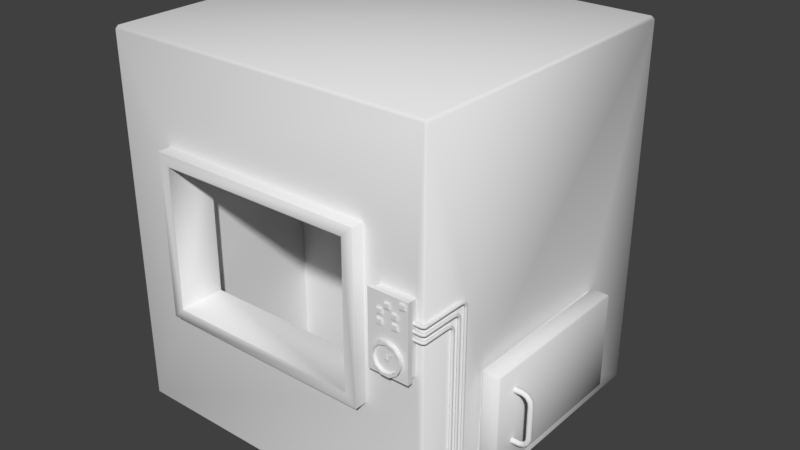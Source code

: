 # Source: Incinerator.blend  (saved by Blender 2.79.0; exported with 4.5.12 LTS)
import bpy
from mathutils import Matrix  # noqa: F401  (used for matrix-valued properties, if any)

bpy.ops.wm.read_factory_settings(use_empty=True)
scene = bpy.context.scene
scene.name = 'Scene'

# ---- collections
col_collection_1 = bpy.data.collections.new('Collection 1'); scene.collection.children.link(col_collection_1)

# ---- images (referenced by path relative to the original .blend; pixels are not part of the script)
import os
ASSET_DIR = os.environ.get("B2B_ASSET_DIR", "")  # directory of the original .blend (textures are referenced by path, not embedded)
HERE = os.path.dirname(os.path.abspath(__file__))  # packed textures are extracted next to this script under _unpacked/

def load_image(name, relpath, width, height, colorspace="sRGB"):
    """Load a texture the original file referenced (path relative to the .blend, or extracted next to this script)."""
    p = next((c for c in (os.path.join(HERE, relpath), os.path.join(ASSET_DIR, relpath)) if relpath and os.path.exists(c)), "")
    if p:
        img = bpy.data.images.load(p, check_existing=True)
        img.name = name
    else:  # same state as the original file: an image datablock whose file is absent (Cycles renders it pink)
        img = bpy.data.images.new(name, width, height)
        img.source = "FILE"
        img.filepath = "//" + (relpath or name)
    img.colorspace_settings.name = colorspace
    return img
img_untitled = load_image('Untitled', '', 1024, 1024, 'sRGB')

# ---- materials (node trees are filled in below, after node groups)
mat_incinerator = bpy.data.materials.new('Incinerator')
mat_incinerator.alpha_threshold = 0.0
mat_incinerator.roughness = 0.5

# ---- node groups
ng_auto_smooth = bpy.data.node_groups.new('Auto Smooth', 'GeometryNodeTree')
_s = ng_auto_smooth.interface.new_socket(name='Geometry', in_out='OUTPUT', socket_type='NodeSocketGeometry')
_s = ng_auto_smooth.interface.new_socket(name='Geometry', in_out='INPUT', socket_type='NodeSocketGeometry')
_s = ng_auto_smooth.interface.new_socket(name='Angle', in_out='INPUT', socket_type='NodeSocketFloat')
_s.subtype = 'ANGLE'
_s.min_value = 0.0
_s.max_value = 3.142
ng_auto_smooth.is_modifier = True
_N = ng_auto_smooth.nodes; _L = ng_auto_smooth.links
n0 = _N.new('NodeGroupOutput'); n0.name = 'Group Output'; n0.location = (480, -100)
n1 = _N.new('NodeGroupInput'); n1.name = 'Group Input'; n1.location = (-420, -300)
n2 = _N.new('NodeGroupInput'); n2.name = 'Group Input.001'; n2.location = (-60, -100)
n3 = _N.new('GeometryNodeSetShadeSmooth'); n3.name = 'Set Shade Smooth'; n3.location = (120, -100)
n3.domain = 'EDGE'
n4 = _N.new('GeometryNodeSetShadeSmooth'); n4.name = 'Set Shade Smooth.001'; n4.location = (300, -100)
n5 = _N.new('GeometryNodeInputMeshEdgeAngle'); n5.name = 'Edge Angle'; n5.location = (-420, -220)
n6 = _N.new('GeometryNodeInputEdgeSmooth'); n6.name = 'Is Edge Smooth'; n6.location = (-60, -160)
n7 = _N.new('GeometryNodeInputShadeSmooth'); n7.name = 'Is Face Smooth'; n7.location = (-240, -340)
n8 = _N.new('FunctionNodeBooleanMath'); n8.name = 'Boolean Math'; n8.location = (-60, -220)
n9 = _N.new('FunctionNodeCompare'); n9.name = 'Compare'; n9.location = (-240, -180)
n9.operation = 'LESS_EQUAL'
_L.new(n5.outputs[0], n9.inputs[0])
_L.new(n4.outputs[0], n0.inputs[0])
_L.new(n1.outputs[1], n9.inputs[1])
_L.new(n9.outputs[0], n8.inputs[0])
_L.new(n7.outputs[0], n8.inputs[1])
_L.new(n2.outputs[0], n3.inputs[0])
_L.new(n6.outputs[0], n3.inputs[1])
_L.new(n3.outputs[0], n4.inputs[0])
_L.new(n8.outputs[0], n3.inputs[2])
n0.is_active_output = True

# ---- material node trees
mat_incinerator.use_nodes = True; mat_incinerator.node_tree.nodes.clear()
_N = mat_incinerator.node_tree.nodes; _L = mat_incinerator.node_tree.links
n0 = _N.new('ShaderNodeOutputMaterial'); n0.name = 'Material Output'; n0.location = (300, 300)
n1 = _N.new('ShaderNodeBsdfDiffuse'); n1.name = 'Diffuse BSDF'; n1.location = (10, 300)
n2 = _N.new('ShaderNodeTexImage'); n2.name = 'Image Texture'; n2.location = (205, 30)
n2.width = 140
n2.image = img_untitled
_L.new(n1.outputs[0], n0.inputs[0])
n0.is_active_output = True

# ---- world
world_world = bpy.data.worlds.new('World'); scene.world = world_world
world_world.color = (0.05088, 0.05088, 0.05088)
world_world.use_sun_shadow = False
world_world.sun_shadow_jitter_overblur = 0.0
world_world.cycles.sampling_method = 'MANUAL'

# ---- meshes
me_cube = bpy.data.meshes.new('Cube')
me_cube.from_pydata([(0.9479, 0.2836, 0.07705), (-0.9479, 0.2836, 0.07705), (0.9479, 0.2836, 2.558), (-0.9479, 0.2836, 2.558), (1.387, 0.0, 2.001), (1.387, 0.0, 1.411), (1.455, 2.075, 1.131), (1.455, 2.075, 0.3394), (1.082, 0.0, 2.001), (1.082, 0.0, 1.411), (1.455, 0.658, 1.131), (1.455, 0.658, 0.3394), (-0.9479, 1.333, 0.07705), (-0.9479, 1.333, 2.558), (0.9479, 1.333, 2.558), (0.9479, 1.333, 0.07705), (1.387, -0.06158, 2.001), (1.387, -0.06158, 1.411), (1.082, -0.06158, 1.411), (1.082, -0.06158, 2.001), (1.311, -0.1018, 1.653), (1.332, -0.1018, 1.452), (1.134, -0.1018, 1.458), (1.118, -0.1018, 1.603), (1.405, -0.06158, 2.02), (1.405, -0.06158, 1.393), (1.064, -0.06158, 1.393), (1.064, -0.06158, 2.02), (1.405, -0.1018, 2.02), (1.405, -0.1018, 1.393), (1.064, -0.1018, 1.393), (1.064, -0.1018, 2.02), (1.365, -0.1018, 1.519), (1.105, -0.1018, 1.528), (1.24, -0.1018, 1.677), (1.269, -0.1018, 1.413), (1.168, -0.1018, 1.658), (1.357, -0.1018, 1.595), (1.195, -0.1018, 1.415), (1.343, -0.1334, 1.524), (1.316, -0.1334, 1.468), (1.128, -0.1334, 1.531), (1.139, -0.1334, 1.592), (1.18, -0.1334, 1.638), (1.263, -0.1334, 1.435), (1.336, -0.1334, 1.586), (1.151, -0.1334, 1.473), (1.298, -0.1334, 1.634), (1.239, -0.1334, 1.654), (1.202, -0.1334, 1.437), (1.365, -0.1334, 1.519), (1.332, -0.1334, 1.452), (1.105, -0.1334, 1.528), (1.118, -0.1334, 1.603), (1.168, -0.1334, 1.658), (1.269, -0.1334, 1.413), (1.357, -0.1334, 1.595), (1.134, -0.1334, 1.458), (1.311, -0.1334, 1.653), (1.24, -0.1334, 1.677), (1.195, -0.1334, 1.415), (1.258, -0.1089, 1.539), (1.214, -0.1089, 1.54), (1.237, -0.1089, 1.566), (1.241, -0.1089, 1.521), (1.216, -0.1089, 1.553), (1.224, -0.1089, 1.563), (1.257, -0.1089, 1.552), (1.249, -0.1089, 1.562), (1.252, -0.1089, 1.527), (1.229, -0.1089, 1.521), (1.219, -0.1089, 1.529), (1.343, -0.1089, 1.524), (1.316, -0.1089, 1.468), (1.128, -0.1089, 1.531), (1.139, -0.1089, 1.592), (1.18, -0.1089, 1.638), (1.263, -0.1089, 1.435), (1.336, -0.1089, 1.586), (1.151, -0.1089, 1.473), (1.298, -0.1089, 1.634), (1.239, -0.1089, 1.654), (1.202, -0.1089, 1.437), (1.288, -0.1135, 1.585), (1.258, -0.1135, 1.539), (1.214, -0.1182, 1.54), (1.237, -0.1135, 1.566), (1.241, -0.1182, 1.521), (1.224, -0.1182, 1.563), (1.257, -0.1135, 1.552), (1.249, -0.1135, 1.562), (1.252, -0.1182, 1.527), (1.249, -0.1182, 1.541), (1.223, -0.1182, 1.541), (1.236, -0.1182, 1.556), (1.239, -0.1182, 1.53), (1.224, -0.1182, 1.549), (1.229, -0.1182, 1.554), (1.248, -0.1182, 1.548), (1.249, -0.1182, 1.562), (1.246, -0.1182, 1.534), (1.232, -0.1182, 1.53), (1.226, -0.1182, 1.535), (1.288, -0.1182, 1.585), (1.258, -0.1182, 1.539), (1.216, -0.1182, 1.553), (1.257, -0.1182, 1.552), (1.219, -0.1182, 1.529), (1.243, -0.1182, 1.554), (1.237, -0.1182, 1.566), (1.229, -0.1182, 1.521), (1.237, -0.122, 1.544), (1.249, -0.122, 1.541), (1.223, -0.122, 1.541), (1.236, -0.122, 1.556), (1.239, -0.122, 1.53), (1.224, -0.122, 1.549), (1.229, -0.122, 1.554), (1.248, -0.122, 1.548), (1.243, -0.122, 1.554), (1.246, -0.122, 1.534), (1.232, -0.122, 1.53), (1.226, -0.122, 1.535), (1.147, -0.1018, 1.858), (1.322, -0.1018, 1.858), (1.322, -0.1018, 1.779), (1.147, -0.1018, 1.779), (1.275, -0.1018, 1.858), (1.194, -0.1018, 1.858), (1.322, -0.1018, 1.823), (1.275, -0.1018, 1.779), (1.147, -0.1018, 1.823), (1.194, -0.1018, 1.779), (1.147, -0.1018, 1.902), (1.322, -0.1018, 1.902), (1.275, -0.1018, 1.902), (1.194, -0.1018, 1.902), (1.275, -0.1018, 1.823), (1.194, -0.1018, 1.823), (1.405, -0.1018, 1.706), (1.064, -0.1018, 1.706), (1.405, -0.1018, 1.902), (1.386, -0.1018, 1.956), (1.339, -0.1018, 1.956), (1.339, -0.1018, 2.0), (1.211, -0.1018, 1.96), (1.258, -0.1018, 1.96), (1.258, -0.1018, 1.917), (1.211, -0.1018, 1.917), (1.386, -0.1018, 2.0), (1.151, -0.1139, 1.862), (1.151, -0.1139, 1.784), (1.279, -0.1139, 1.862), (1.318, -0.1139, 1.819), (1.279, -0.1139, 1.784), (1.151, -0.1139, 1.819), (1.151, -0.1139, 1.897), (1.318, -0.1139, 1.897), (1.279, -0.1139, 1.897), (1.19, -0.1139, 1.897), (1.279, -0.1139, 1.819), (1.19, -0.1139, 1.819), (1.19, -0.1139, 1.862), (1.19, -0.1139, 1.784), (1.318, -0.1139, 1.862), (1.318, -0.1139, 1.784), (1.382, -0.1139, 1.96), (1.343, -0.1139, 1.96), (1.343, -0.1139, 1.995), (1.215, -0.1139, 1.956), (1.254, -0.1139, 1.956), (1.254, -0.1139, 1.921), (1.215, -0.1139, 1.921), (1.382, -0.1139, 1.995), (1.194, -0.1139, 1.858), (1.147, -0.1139, 1.858), (1.194, -0.1139, 1.779), (1.147, -0.1139, 1.779), (1.322, -0.1139, 1.858), (1.275, -0.1139, 1.858), (1.322, -0.1139, 1.779), (1.322, -0.1139, 1.823), (1.275, -0.1139, 1.779), (1.147, -0.1139, 1.823), (1.147, -0.1139, 1.902), (1.322, -0.1139, 1.902), (1.275, -0.1139, 1.902), (1.194, -0.1139, 1.902), (1.275, -0.1139, 1.823), (1.194, -0.1139, 1.823), (1.386, -0.1139, 1.956), (1.339, -0.1139, 1.956), (1.339, -0.1139, 2.0), (1.258, -0.1139, 1.96), (1.211, -0.1139, 1.96), (1.258, -0.1139, 1.917), (1.211, -0.1139, 1.917), (1.386, -0.1139, 2.0), (1.19, -0.1173, 1.862), (1.151, -0.1173, 1.862), (1.19, -0.1173, 1.784), (1.151, -0.1173, 1.784), (1.318, -0.1173, 1.862), (1.279, -0.1173, 1.862), (1.318, -0.1173, 1.784), (1.318, -0.1173, 1.819), (1.279, -0.1173, 1.784), (1.151, -0.1173, 1.819), (1.151, -0.1173, 1.897), (1.318, -0.1173, 1.897), (1.279, -0.1173, 1.897), (1.19, -0.1173, 1.897), (1.279, -0.1173, 1.819), (1.19, -0.1173, 1.819), (1.382, -0.1173, 1.96), (1.343, -0.1173, 1.96), (1.343, -0.1173, 1.995), (1.254, -0.1173, 1.956), (1.215, -0.1173, 1.956), (1.254, -0.1173, 1.921), (1.215, -0.1173, 1.921), (1.382, -0.1173, 1.995), (1.387, -0.0151, 1.711), (1.453, -0.01517, 1.711), (1.387, -0.01892, 1.702), (1.453, -0.01898, 1.702), (1.387, -0.02817, 1.698), (1.453, -0.02817, 1.698), (1.387, -0.03741, 1.702), (1.453, -0.03736, 1.702), (1.387, -0.04124, 1.711), (1.453, -0.04116, 1.711), (1.387, -0.03741, 1.72), (1.453, -0.03736, 1.72), (1.387, -0.02817, 1.724), (1.453, -0.02817, 1.724), (1.387, -0.01892, 1.72), (1.453, -0.01898, 1.72), (1.464, -0.0133, 1.702), (1.462, -0.01069, 1.711), (1.471, -0.01961, 1.698), (1.478, -0.02591, 1.702), (1.481, -0.02852, 1.711), (1.478, -0.02591, 1.72), (1.471, -0.01961, 1.724), (1.464, -0.0133, 1.72), (1.468, 0.2005, 1.702), (1.464, 0.2009, 1.711), (1.476, 0.2004, 1.698), (1.483, 0.2005, 1.702), (1.487, 0.2009, 1.711), (1.483, 0.2012, 1.72), (1.476, 0.2013, 1.724), (1.468, 0.2012, 1.72), (1.465, -0.03438, 1.702), (1.466, -0.03776, 1.711), (1.462, -0.02624, 1.724), (1.459, -0.01809, 1.72), (1.459, -0.01809, 1.702), (1.462, -0.02624, 1.698), (1.465, -0.03438, 1.72), (1.458, -0.01472, 1.711), (1.476, -0.007492, 1.698), (1.483, -0.01074, 1.702), (1.464, -0.002901, 1.711), (1.468, -0.004246, 1.702), (1.468, -0.004245, 1.72), (1.483, -0.01074, 1.72), (1.476, -0.007491, 1.724), (1.487, -0.01208, 1.711), (1.468, 0.231, 1.7), (1.464, 0.2328, 1.709), (1.476, 0.2303, 1.696), (1.483, 0.231, 1.7), (1.487, 0.2328, 1.709), (1.483, 0.2346, 1.718), (1.476, 0.2353, 1.722), (1.468, 0.2346, 1.718), (1.468, 0.2527, 1.693), (1.464, 0.2579, 1.701), (1.476, 0.2506, 1.69), (1.483, 0.2527, 1.693), (1.487, 0.2579, 1.701), (1.483, 0.263, 1.708), (1.476, 0.2651, 1.711), (1.468, 0.263, 1.708), (1.468, 0.2646, 1.679), (1.464, 0.2729, 1.683), (1.476, 0.2611, 1.677), (1.483, 0.2646, 1.679), (1.487, 0.2729, 1.683), (1.483, 0.2812, 1.687), (1.476, 0.2846, 1.689), (1.468, 0.2812, 1.687), (1.468, 0.2684, 1.659), (1.464, 0.2776, 1.66), (1.476, 0.2647, 1.658), (1.483, 0.2684, 1.659), (1.487, 0.2776, 1.66), (1.483, 0.2867, 1.662), (1.476, 0.2905, 1.662), (1.468, 0.2867, 1.662), (1.468, 0.287, 1.192e-07), (1.476, 0.2908, 1.192e-07), (1.483, 0.287, 1.192e-07), (1.487, 0.2777, 1.192e-07), (1.483, 0.2685, 1.192e-07), (1.476, 0.2647, 1.192e-07), (1.464, 0.2777, 1.192e-07), (1.468, 0.2685, 1.192e-07), (1.468, 0.2685, 1.64), (1.464, 0.2777, 1.64), (1.476, 0.2647, 1.64), (1.483, 0.2685, 1.64), (1.487, 0.2777, 1.64), (1.483, 0.287, 1.64), (1.476, 0.2908, 1.64), (1.468, 0.287, 1.64), (1.387, -0.0151, 1.771), (1.453, -0.01517, 1.771), (1.387, -0.01892, 1.762), (1.453, -0.01898, 1.762), (1.387, -0.02817, 1.758), (1.453, -0.02817, 1.758), (1.387, -0.03741, 1.762), (1.453, -0.03736, 1.762), (1.387, -0.04124, 1.771), (1.453, -0.04116, 1.771), (1.387, -0.03741, 1.781), (1.453, -0.03736, 1.781), (1.387, -0.02817, 1.784), (1.453, -0.02817, 1.784), (1.387, -0.01892, 1.781), (1.453, -0.01898, 1.781), (1.464, -0.0133, 1.762), (1.462, -0.01069, 1.771), (1.471, -0.01961, 1.758), (1.478, -0.02591, 1.762), (1.481, -0.02852, 1.771), (1.478, -0.02591, 1.781), (1.471, -0.01961, 1.784), (1.464, -0.0133, 1.781), (1.468, 0.2676, 1.762), (1.464, 0.2679, 1.771), (1.476, 0.2674, 1.758), (1.483, 0.2676, 1.762), (1.487, 0.2679, 1.771), (1.483, 0.2682, 1.781), (1.476, 0.2684, 1.784), (1.468, 0.2682, 1.781), (1.465, -0.03438, 1.762), (1.466, -0.03776, 1.771), (1.462, -0.02624, 1.784), (1.459, -0.01809, 1.781), (1.459, -0.01809, 1.762), (1.462, -0.02624, 1.758), (1.465, -0.03438, 1.781), (1.458, -0.01472, 1.771), (1.476, -0.007492, 1.758), (1.483, -0.01074, 1.762), (1.464, -0.002901, 1.771), (1.468, -0.004246, 1.762), (1.468, -0.004245, 1.781), (1.483, -0.01074, 1.781), (1.476, -0.007491, 1.784), (1.487, -0.01208, 1.771), (1.468, 0.2981, 1.76), (1.464, 0.2998, 1.769), (1.476, 0.2973, 1.756), (1.483, 0.2981, 1.76), (1.487, 0.2998, 1.769), (1.483, 0.3016, 1.778), (1.476, 0.3023, 1.782), (1.468, 0.3016, 1.778), (1.468, 0.3198, 1.753), (1.464, 0.3249, 1.761), (1.476, 0.3176, 1.75), (1.483, 0.3198, 1.753), (1.487, 0.3249, 1.761), (1.483, 0.33, 1.769), (1.476, 0.3322, 1.772), (1.468, 0.33, 1.769), (1.468, 0.3316, 1.739), (1.464, 0.3399, 1.743), (1.476, 0.3282, 1.738), (1.483, 0.3316, 1.739), (1.487, 0.3399, 1.743), (1.483, 0.3482, 1.747), (1.476, 0.3516, 1.749), (1.468, 0.3482, 1.747), (1.468, 0.3355, 1.719), (1.464, 0.3446, 1.721), (1.476, 0.3317, 1.719), (1.483, 0.3355, 1.719), (1.487, 0.3446, 1.721), (1.483, 0.3538, 1.722), (1.476, 0.3576, 1.722), (1.468, 0.3538, 1.722), (1.468, 0.354, 2.384e-07), (1.476, 0.3578, 2.384e-07), (1.483, 0.354, 2.384e-07), (1.487, 0.3448, 2.384e-07), (1.483, 0.3355, 2.384e-07), (1.476, 0.3317, 2.384e-07), (1.464, 0.3448, 2.384e-07), (1.468, 0.3355, 2.384e-07), (1.468, 0.3355, 1.7), (1.464, 0.3448, 1.7), (1.476, 0.3317, 1.7), (1.483, 0.3355, 1.7), (1.487, 0.3448, 1.7), (1.483, 0.354, 1.7), (1.476, 0.3578, 1.7), (1.468, 0.354, 1.7), (1.387, -0.0151, 1.831), (1.453, -0.01517, 1.831), (1.387, -0.01892, 1.822), (1.453, -0.01898, 1.822), (1.387, -0.02817, 1.818), (1.453, -0.02817, 1.818), (1.387, -0.03741, 1.822), (1.453, -0.03736, 1.822), (1.387, -0.04124, 1.831), (1.453, -0.04116, 1.831), (1.387, -0.03741, 1.841), (1.453, -0.03736, 1.841), (1.387, -0.02817, 1.844), (1.453, -0.02817, 1.844), (1.387, -0.01892, 1.841), (1.453, -0.01898, 1.841), (1.464, -0.0133, 1.822), (1.462, -0.01069, 1.831), (1.471, -0.01961, 1.818), (1.478, -0.02591, 1.822), (1.481, -0.02852, 1.831), (1.478, -0.02591, 1.841), (1.471, -0.01961, 1.844), (1.464, -0.0133, 1.841), (1.468, 0.3387, 1.822), (1.464, 0.339, 1.831), (1.476, 0.3386, 1.818), (1.483, 0.3387, 1.822), (1.487, 0.339, 1.831), (1.483, 0.3394, 1.84), (1.476, 0.3395, 1.844), (1.468, 0.3394, 1.84), (1.465, -0.03438, 1.822), (1.466, -0.03776, 1.831), (1.462, -0.02624, 1.844), (1.459, -0.01809, 1.841), (1.459, -0.01809, 1.822), (1.462, -0.02624, 1.818), (1.465, -0.03438, 1.841), (1.458, -0.01472, 1.831), (1.476, -0.007492, 1.818), (1.483, -0.01074, 1.822), (1.464, -0.002901, 1.831), (1.468, -0.004246, 1.822), (1.468, -0.004245, 1.841), (1.483, -0.01074, 1.841), (1.476, -0.007491, 1.844), (1.487, -0.01208, 1.831), (1.468, 0.3692, 1.82), (1.464, 0.371, 1.829), (1.476, 0.3685, 1.816), (1.483, 0.3692, 1.82), (1.487, 0.371, 1.829), (1.483, 0.3728, 1.838), (1.476, 0.3735, 1.842), (1.468, 0.3728, 1.838), (1.468, 0.3909, 1.813), (1.464, 0.3961, 1.821), (1.476, 0.3888, 1.81), (1.483, 0.3909, 1.813), (1.487, 0.3961, 1.821), (1.483, 0.4012, 1.828), (1.476, 0.4033, 1.832), (1.468, 0.4012, 1.828), (1.468, 0.4028, 1.799), (1.464, 0.4111, 1.803), (1.476, 0.3993, 1.798), (1.483, 0.4028, 1.799), (1.487, 0.4111, 1.803), (1.483, 0.4194, 1.807), (1.476, 0.4228, 1.809), (1.468, 0.4194, 1.807), (1.468, 0.4066, 1.779), (1.464, 0.4158, 1.781), (1.476, 0.4029, 1.779), (1.483, 0.4066, 1.779), (1.487, 0.4158, 1.781), (1.483, 0.4249, 1.782), (1.476, 0.4287, 1.782), (1.468, 0.4249, 1.782), (1.468, 0.4252, 1.192e-07), (1.476, 0.429, 1.192e-07), (1.483, 0.4252, 1.192e-07), (1.487, 0.4159, 1.192e-07), (1.483, 0.4067, 1.192e-07), (1.476, 0.4029, 1.192e-07), (1.464, 0.4159, 1.192e-07), (1.468, 0.4067, 1.192e-07), (1.468, 0.4067, 1.76), (1.464, 0.4159, 1.76), (1.476, 0.4029, 1.76), (1.483, 0.4067, 1.76), (1.487, 0.4159, 1.76), (1.483, 0.4252, 1.76), (1.476, 0.429, 1.76), (1.468, 0.4252, 1.76), (1.475, 0.658, 1.131), (1.475, 0.658, 0.3394), (1.475, 2.075, 1.131), (1.475, 2.075, 0.3394), (1.485, 0.6276, 1.152), (1.485, 0.6374, 1.162), (1.475, 0.6374, 1.152), (1.485, 0.6276, 0.3188), (1.475, 0.6374, 0.3188), (1.485, 0.6374, 0.3089), (1.485, 2.095, 1.162), (1.485, 2.105, 1.152), (1.475, 2.095, 1.152), (1.485, 2.095, 0.3089), (1.475, 2.095, 0.3188), (1.485, 2.105, 0.3188), (1.621, 0.6276, 1.152), (1.631, 0.6374, 1.152), (1.621, 0.6374, 1.162), (1.621, 0.6276, 0.3188), (1.621, 0.6374, 0.3089), (1.631, 0.6374, 0.3188), (1.621, 2.095, 1.162), (1.631, 2.095, 1.152), (1.621, 2.105, 1.152), (1.621, 2.095, 0.3089), (1.621, 2.105, 0.3188), (1.631, 2.095, 0.3188), (-1.433, 0.02194, 3.225), (-1.455, 0.02194, 3.203), (-1.439, 0.0, 3.199), (-1.433, 0.0, 1.192e-07), (-1.455, 0.02194, 1.192e-07), (-1.433, 2.733, 3.203), (-1.455, 2.711, 3.203), (-1.433, 2.711, 3.225), (-1.455, 2.711, 1.192e-07), (-1.433, 2.733, 1.192e-07), (1.455, 0.008249, 3.199), (1.433, 0.02194, 3.225), (1.433, 0.0, 3.199), (1.433, 0.0, 1.192e-07), (1.455, 0.008249, 1.192e-07), (1.433, 2.733, 3.203), (1.433, 2.711, 3.225), (1.455, 2.725, 3.199), (1.433, 2.733, 1.192e-07), (1.455, 2.725, 1.192e-07), (-0.9512, 0.0, 2.408), (-0.9512, 0.0, 0.9906), (0.8518, -0.1087, 1.091), (0.9456, -0.1087, 2.401), (0.9456, -0.1087, 0.9984), (-0.9456, -0.1087, 0.9984), (-0.9456, -0.1087, 2.401), (-0.8518, -0.1087, 2.308), (0.8518, -0.1087, 2.308), (-0.8518, -0.1087, 1.091), (0.9521, 0.0, 0.9906), (0.9521, 0.0, 2.408), (-0.9488, -0.003227, 2.401), (-0.9455, -0.003227, 2.404), (-0.9455, -0.003227, 0.9952), (-0.9488, -0.003227, 0.9985), (0.9488, -0.1055, 2.401), (0.9455, -0.1055, 2.404), (0.9455, -0.1055, 0.9952), (0.9488, -0.1055, 0.9985), (-0.9488, -0.1055, 0.9985), (-0.9455, -0.1055, 0.9952), (-0.9455, -0.1055, 2.404), (-0.9488, -0.1055, 2.401), (0.9488, -0.003227, 0.9985), (0.9455, -0.003227, 0.9952), (0.9455, -0.003227, 2.404), (0.9488, -0.003227, 2.401), (-0.8471, 0.2836, 2.303), (0.8471, 0.2836, 2.303), (-0.8471, 0.2836, 1.096), (0.8471, 0.2836, 1.096), (0.8471, -0.1055, 1.096), (-0.8471, -0.1055, 2.303), (0.8471, -0.1055, 2.303), (-0.8471, -0.1055, 1.096), (1.631, 0.8248, 0.9893), (1.699, 0.8248, 0.9869), (1.631, 0.8426, 0.9819), (1.699, 0.8411, 0.9801), (1.631, 0.85, 0.9641), (1.699, 0.8475, 0.9637), (1.631, 0.8426, 0.9463), (1.699, 0.8406, 0.9477), (1.631, 0.8248, 0.939), (1.699, 0.8248, 0.9412), (1.631, 0.8071, 0.9463), (1.699, 0.809, 0.9477), (1.631, 0.7997, 0.9641), (1.699, 0.8021, 0.9637), (1.631, 0.8071, 0.9819), (1.699, 0.8086, 0.9801), (1.748, 0.8248, 0.9712), (1.744, 0.8412, 0.9651), (1.736, 0.8475, 0.9507), (1.729, 0.8405, 0.9367), (1.726, 0.8248, 0.931), (1.729, 0.8091, 0.9367), (1.736, 0.8021, 0.9507), (1.744, 0.8085, 0.9651), (1.783, 0.8248, 0.9329), (1.777, 0.8412, 0.9294), (1.763, 0.8475, 0.9208), (1.749, 0.8405, 0.9123), (1.744, 0.8248, 0.9087), (1.749, 0.8091, 0.9123), (1.763, 0.8021, 0.9208), (1.777, 0.8085, 0.9294), (1.794, 0.8248, 0.8817), (1.787, 0.8411, 0.8817), (1.771, 0.8475, 0.8817), (1.755, 0.8408, 0.8817), (1.748, 0.8248, 0.8817), (1.755, 0.8089, 0.8817), (1.771, 0.8021, 0.8817), (1.787, 0.8086, 0.8817), (1.631, 0.8248, 0.4895), (1.699, 0.8248, 0.4919), (1.631, 0.8426, 0.4969), (1.699, 0.8411, 0.4988), (1.631, 0.85, 0.5147), (1.699, 0.8475, 0.5151), (1.631, 0.8426, 0.5325), (1.699, 0.8406, 0.5311), (1.631, 0.8248, 0.5398), (1.699, 0.8248, 0.5376), (1.631, 0.8071, 0.5325), (1.699, 0.809, 0.5311), (1.631, 0.7997, 0.5147), (1.699, 0.8021, 0.5151), (1.631, 0.8071, 0.4969), (1.699, 0.8086, 0.4988), (1.748, 0.8248, 0.5076), (1.744, 0.8412, 0.5137), (1.736, 0.8475, 0.5281), (1.729, 0.8405, 0.5421), (1.726, 0.8248, 0.5479), (1.729, 0.8091, 0.5421), (1.736, 0.8021, 0.5281), (1.744, 0.8085, 0.5137), (1.783, 0.8248, 0.5459), (1.777, 0.8412, 0.5495), (1.763, 0.8475, 0.558), (1.749, 0.8405, 0.5665), (1.744, 0.8248, 0.5701), (1.749, 0.8091, 0.5665), (1.763, 0.8021, 0.558), (1.777, 0.8085, 0.5495), (1.794, 0.8248, 0.5971), (1.787, 0.8411, 0.5971), (1.771, 0.8475, 0.5971), (1.755, 0.8408, 0.5971), (1.748, 0.8248, 0.5971), (1.755, 0.8089, 0.5971), (1.771, 0.8021, 0.5971), (1.787, 0.8086, 0.5971)], [], [(566, 560, 562, 561), (562, 577, 574, 561), (9, 8, 569, 568), (559, 558, 540, 541), (542, 539, 544, 546), (543, 553, 556, 547), (2, 3, 13, 14), (566, 592, 590, 560), (588, 593, 590, 589), (9, 5, 17, 18), (0, 1, 588, 589), (589, 587, 2, 0), (587, 592, 591, 586), (11, 10, 548, 552), (568, 559, 541, 551), (558, 559, 573, 570), (558, 569, 550, 540), (565, 566, 561, 564), (587, 586, 3, 2), (560, 567, 563, 562), (563, 579, 576, 562), (567, 565, 564, 563), (10, 6, 555, 548), (5, 9, 568, 551), (4, 5, 551, 550), (6, 7, 557, 555), (14, 13, 12, 15), (1, 12, 13, 3), (589, 590, 592, 587), (8, 9, 18, 19), (4, 8, 19, 16), (5, 4, 16, 17), (21, 32, 50, 51), (17, 16, 24, 25), (16, 19, 27, 24), (24, 28, 141), (26, 25, 29, 30), (26, 30, 140), (18, 17, 25, 26), (19, 18, 26, 27), (29, 32, 21), (33, 23, 140, 30), (139, 20, 37), (30, 38, 22), (37, 20, 58, 56), (20, 34, 59, 58), (35, 21, 51, 55), (35, 38, 30, 29), (21, 35, 29), (139, 34, 20), (34, 139, 140), (22, 33, 30), (23, 36, 140), (29, 139, 37, 32), (34, 36, 54, 59), (33, 22, 57, 52), (36, 23, 53, 54), (32, 37, 56, 50), (23, 33, 52, 53), (22, 38, 60, 57), (38, 35, 55, 60), (47, 48, 81, 80), (45, 47, 80, 78), (43, 42, 75, 76), (41, 46, 79, 74), (48, 43, 76, 81), (42, 41, 74, 75), (39, 45, 78, 72), (49, 44, 77, 82), (40, 39, 72, 73), (46, 49, 82, 79), (44, 40, 73, 77), (39, 40, 51, 50), (41, 42, 53, 52), (42, 43, 54, 53), (40, 44, 55, 51), (45, 39, 50, 56), (46, 41, 52, 57), (48, 47, 58, 59), (44, 49, 60, 55), (43, 48, 59, 54), (47, 45, 56, 58), (49, 46, 57, 60), (64, 69, 91, 87), (68, 63, 86, 90), (67, 68, 90, 89), (66, 65, 105, 88), (62, 71, 107, 85), (63, 66, 88, 86), (65, 62, 85, 105), (61, 67, 89, 84), (70, 64, 87, 110), (69, 61, 84, 91), (71, 70, 110, 107), (61, 69, 73, 72), (62, 65, 75, 74), (65, 66, 76, 75), (69, 64, 77, 73), (67, 61, 72, 78), (71, 62, 74, 79), (63, 68, 80, 81), (64, 70, 82, 77), (66, 63, 81, 76), (68, 67, 78, 80), (70, 71, 79, 82), (106, 104, 103), (91, 84, 104), (109, 99, 103), (86, 88, 109), (93, 102, 122, 113), (94, 97, 117, 114), (96, 93, 113, 116), (92, 98, 118, 112), (101, 95, 115, 121), (100, 92, 112, 120), (102, 101, 121, 122), (95, 100, 120, 115), (108, 94, 114, 119), (98, 108, 119, 118), (97, 96, 116, 117), (104, 84, 83, 103), (99, 106, 103), (86, 109, 103, 83), (92, 100, 91, 104), (93, 96, 105, 85), (96, 97, 88, 105), (100, 95, 87, 91), (98, 92, 104, 106), (102, 93, 85, 107), (94, 108, 99, 109), (95, 101, 110, 87), (97, 94, 109, 88), (108, 98, 106, 99), (101, 102, 107, 110), (111, 115, 120), (111, 112, 118), (116, 113, 111), (111, 121, 115), (117, 116, 111), (114, 117, 111), (111, 118, 119), (114, 111, 119), (112, 111, 120), (122, 121, 111), (113, 122, 111), (36, 34, 140), (29, 25, 139), (27, 26, 140, 31), (138, 189, 176, 132), (129, 181, 180, 125), (143, 142, 190, 191), (129, 125, 139), (146, 145, 194, 193), (127, 124, 178, 179), (126, 131, 140), (129, 137, 188, 181), (145, 148, 196, 194), (135, 127, 179, 186), (133, 123, 175, 184), (123, 128, 174, 175), (143, 191, 192, 144), (134, 135, 186, 185), (142, 149, 197, 190), (141, 142, 143, 134), (137, 130, 182, 188), (126, 132, 176, 177), (144, 192, 197, 149), (145, 146, 31), (133, 136, 31), (146, 193, 195, 147), (171, 170, 217, 219), (154, 165, 204, 206), (159, 156, 208, 211), (170, 169, 218, 217), (165, 153, 205, 204), (31, 146, 147, 144), (130, 125, 180, 182), (136, 187, 174, 128), (131, 183, 189, 138), (133, 184, 187, 136), (148, 147, 195, 196), (131, 126, 177, 183), (123, 133, 31), (131, 123, 31, 140), (124, 129, 139, 141), (136, 128, 127, 135), (143, 135, 134), (144, 147, 135, 143), (128, 138, 137, 127), (148, 136, 135, 147), (123, 131, 138, 128), (134, 124, 141), (127, 137, 129, 124), (132, 126, 140), (125, 130, 139), (138, 132, 130, 137), (130, 132, 140, 139), (162, 159, 211, 198), (134, 185, 178, 124), (141, 28, 149, 142), (136, 148, 145, 31), (28, 31, 144, 149), (162, 150, 175, 174), (163, 151, 177, 176), (164, 152, 179, 178), (153, 165, 180, 181), (165, 154, 182, 180), (151, 155, 183, 177), (150, 156, 184, 175), (157, 164, 178, 185), (152, 158, 186, 179), (158, 157, 185, 186), (159, 162, 174, 187), (156, 159, 187, 184), (154, 160, 188, 182), (160, 153, 181, 188), (161, 163, 176, 189), (155, 161, 189, 183), (166, 167, 191, 190), (167, 168, 192, 191), (169, 170, 193, 194), (170, 171, 195, 193), (172, 169, 194, 196), (171, 172, 196, 195), (173, 166, 190, 197), (168, 173, 197, 192), (209, 210, 203, 202), (215, 214, 221, 216), (213, 207, 201, 200), (205, 212, 206, 204), (211, 208, 199, 198), (220, 219, 217, 218), (160, 154, 206, 212), (155, 151, 201, 207), (169, 172, 220, 218), (153, 160, 212, 205), (156, 150, 199, 208), (172, 171, 219, 220), (163, 161, 213, 200), (164, 157, 209, 202), (166, 173, 221, 214), (150, 162, 198, 199), (161, 155, 207, 213), (158, 152, 203, 210), (173, 168, 216, 221), (151, 163, 200, 201), (167, 166, 214, 215), (157, 158, 210, 209), (152, 164, 202, 203), (168, 167, 215, 216), (11, 7, 513, 511), (2, 14, 15, 0), (586, 588, 1, 3), (25, 24, 141, 139), (28, 24, 27, 31), (222, 223, 225, 224), (224, 225, 227, 226), (226, 227, 229, 228), (228, 229, 231, 230), (230, 231, 233, 232), (232, 233, 235, 234), (255, 254, 241, 242), (234, 235, 237, 236), (236, 237, 223, 222), (249, 250, 269, 263), (257, 256, 244, 245), (259, 258, 238, 240), (260, 255, 242, 243), (261, 257, 245, 239), (258, 261, 239, 238), (254, 259, 240, 241), (256, 260, 243, 244), (266, 253, 247, 264), (246, 248, 262, 265), (266, 268, 252, 253), (250, 251, 267, 269), (262, 248, 249, 263), (267, 251, 252, 268), (251, 250, 274, 275), (235, 233, 260, 256), (229, 227, 259, 254), (225, 223, 261, 258), (223, 237, 257, 261), (233, 231, 255, 260), (227, 225, 258, 259), (237, 235, 256, 257), (231, 229, 254, 255), (243, 242, 269, 267), (245, 244, 268, 266), (240, 238, 265, 262), (242, 241, 263, 269), (244, 243, 267, 268), (239, 245, 266, 264), (238, 239, 264, 265), (241, 240, 262, 263), (264, 247, 246, 265), (275, 274, 282, 283), (249, 248, 272, 273), (246, 247, 271, 270), (247, 253, 277, 271), (252, 251, 275, 276), (250, 249, 273, 274), (248, 246, 270, 272), (253, 252, 276, 277), (285, 284, 292, 293), (273, 272, 280, 281), (270, 271, 279, 278), (271, 277, 285, 279), (276, 275, 283, 284), (274, 273, 281, 282), (272, 270, 278, 280), (277, 276, 284, 285), (292, 291, 299, 300), (283, 282, 290, 291), (281, 280, 288, 289), (278, 279, 287, 286), (279, 285, 293, 287), (284, 283, 291, 292), (282, 281, 289, 290), (280, 278, 286, 288), (294, 310, 312, 296), (290, 289, 297, 298), (288, 286, 294, 296), (293, 292, 300, 301), (291, 290, 298, 299), (289, 288, 296, 297), (286, 287, 295, 294), (287, 293, 301, 295), (315, 314, 305, 304), (300, 316, 317, 301), (298, 314, 315, 299), (296, 312, 313, 297), (301, 317, 311, 295), (299, 315, 316, 300), (297, 313, 314, 298), (312, 310, 309, 307), (310, 311, 308, 309), (316, 315, 304, 303), (317, 316, 303, 302), (313, 312, 307, 306), (311, 317, 302, 308), (314, 313, 306, 305), (295, 311, 310, 294), (318, 319, 321, 320), (320, 321, 323, 322), (322, 323, 325, 324), (324, 325, 327, 326), (326, 327, 329, 328), (328, 329, 331, 330), (351, 350, 337, 338), (330, 331, 333, 332), (332, 333, 319, 318), (345, 346, 365, 359), (353, 352, 340, 341), (355, 354, 334, 336), (356, 351, 338, 339), (357, 353, 341, 335), (354, 357, 335, 334), (350, 355, 336, 337), (352, 356, 339, 340), (362, 349, 343, 360), (342, 344, 358, 361), (362, 364, 348, 349), (346, 347, 363, 365), (358, 344, 345, 359), (363, 347, 348, 364), (347, 346, 370, 371), (331, 329, 356, 352), (325, 323, 355, 350), (321, 319, 357, 354), (319, 333, 353, 357), (329, 327, 351, 356), (323, 321, 354, 355), (333, 331, 352, 353), (327, 325, 350, 351), (339, 338, 365, 363), (341, 340, 364, 362), (336, 334, 361, 358), (338, 337, 359, 365), (340, 339, 363, 364), (335, 341, 362, 360), (334, 335, 360, 361), (337, 336, 358, 359), (360, 343, 342, 361), (371, 370, 378, 379), (345, 344, 368, 369), (342, 343, 367, 366), (343, 349, 373, 367), (348, 347, 371, 372), (346, 345, 369, 370), (344, 342, 366, 368), (349, 348, 372, 373), (381, 380, 388, 389), (369, 368, 376, 377), (366, 367, 375, 374), (367, 373, 381, 375), (372, 371, 379, 380), (370, 369, 377, 378), (368, 366, 374, 376), (373, 372, 380, 381), (388, 387, 395, 396), (379, 378, 386, 387), (377, 376, 384, 385), (374, 375, 383, 382), (375, 381, 389, 383), (380, 379, 387, 388), (378, 377, 385, 386), (376, 374, 382, 384), (390, 406, 408, 392), (386, 385, 393, 394), (384, 382, 390, 392), (389, 388, 396, 397), (387, 386, 394, 395), (385, 384, 392, 393), (382, 383, 391, 390), (383, 389, 397, 391), (411, 410, 401, 400), (396, 412, 413, 397), (394, 410, 411, 395), (392, 408, 409, 393), (397, 413, 407, 391), (395, 411, 412, 396), (393, 409, 410, 394), (408, 406, 405, 403), (406, 407, 404, 405), (412, 411, 400, 399), (413, 412, 399, 398), (409, 408, 403, 402), (407, 413, 398, 404), (410, 409, 402, 401), (391, 407, 406, 390), (414, 415, 417, 416), (416, 417, 419, 418), (418, 419, 421, 420), (420, 421, 423, 422), (422, 423, 425, 424), (424, 425, 427, 426), (447, 446, 433, 434), (426, 427, 429, 428), (428, 429, 415, 414), (441, 442, 461, 455), (449, 448, 436, 437), (451, 450, 430, 432), (452, 447, 434, 435), (453, 449, 437, 431), (450, 453, 431, 430), (446, 451, 432, 433), (448, 452, 435, 436), (458, 445, 439, 456), (438, 440, 454, 457), (458, 460, 444, 445), (442, 443, 459, 461), (454, 440, 441, 455), (459, 443, 444, 460), (443, 442, 466, 467), (427, 425, 452, 448), (421, 419, 451, 446), (417, 415, 453, 450), (415, 429, 449, 453), (425, 423, 447, 452), (419, 417, 450, 451), (429, 427, 448, 449), (423, 421, 446, 447), (435, 434, 461, 459), (437, 436, 460, 458), (432, 430, 457, 454), (434, 433, 455, 461), (436, 435, 459, 460), (431, 437, 458, 456), (430, 431, 456, 457), (433, 432, 454, 455), (456, 439, 438, 457), (467, 466, 474, 475), (441, 440, 464, 465), (438, 439, 463, 462), (439, 445, 469, 463), (444, 443, 467, 468), (442, 441, 465, 466), (440, 438, 462, 464), (445, 444, 468, 469), (477, 476, 484, 485), (465, 464, 472, 473), (462, 463, 471, 470), (463, 469, 477, 471), (468, 467, 475, 476), (466, 465, 473, 474), (464, 462, 470, 472), (469, 468, 476, 477), (484, 483, 491, 492), (475, 474, 482, 483), (473, 472, 480, 481), (470, 471, 479, 478), (471, 477, 485, 479), (476, 475, 483, 484), (474, 473, 481, 482), (472, 470, 478, 480), (486, 502, 504, 488), (482, 481, 489, 490), (480, 478, 486, 488), (485, 484, 492, 493), (483, 482, 490, 491), (481, 480, 488, 489), (478, 479, 487, 486), (479, 485, 493, 487), (507, 506, 497, 496), (492, 508, 509, 493), (490, 506, 507, 491), (488, 504, 505, 489), (493, 509, 503, 487), (491, 507, 508, 492), (489, 505, 506, 490), (504, 502, 501, 499), (502, 503, 500, 501), (508, 507, 496, 495), (509, 508, 495, 494), (505, 504, 499, 498), (503, 509, 494, 500), (506, 505, 498, 497), (487, 503, 502, 486), (7, 11, 552, 557), (8, 4, 550, 569), (10, 11, 511, 510), (7, 6, 512, 513), (6, 10, 510, 512), (511, 513, 524, 518), (519, 523, 535, 530), (513, 512, 522, 524), (512, 510, 516, 522), (533, 527, 531, 537), (510, 511, 518, 516), (525, 521, 534, 536), (520, 515, 528, 532), (514, 515, 516), (517, 518, 519), (520, 521, 522), (523, 524, 525), (526, 527, 528), (529, 530, 531), (532, 533, 534), (535, 536, 537), (516, 518, 517, 514), (522, 516, 515, 520), (523, 519, 518, 524), (521, 525, 524, 522), (526, 529, 531, 527), (532, 528, 527, 533), (537, 531, 530, 535), (533, 537, 536, 534), (525, 536, 535, 523), (529, 517, 519, 530), (528, 515, 514, 526), (520, 532, 534, 521), (514, 517, 529, 526), (538, 539, 540), (543, 544, 545), (548, 549, 550), (553, 554, 555), (550, 551, 552, 548), (545, 554, 553, 543), (554, 549, 548, 555), (538, 545, 544, 539), (541, 540, 539, 542), (543, 547, 546, 544), (549, 538, 540, 550), (555, 557, 556, 553), (554, 545, 538, 549), (570, 573, 578, 581), (572, 583, 576, 579), (561, 575, 580, 564), (568, 569, 585, 582), (584, 571, 580, 575), (582, 585, 574, 577), (564, 581, 578, 563), (567, 593, 591, 565), (567, 560, 590, 593), (566, 565, 591, 592), (559, 568, 583, 572), (570, 571, 558), (572, 573, 559), (574, 575, 561), (576, 577, 562), (578, 579, 563), (580, 581, 564), (582, 583, 568), (584, 585, 569), (580, 571, 570, 581), (572, 579, 578, 573), (574, 585, 584, 575), (582, 577, 576, 583), (569, 558, 571, 584), (586, 591, 593, 588), (594, 595, 597, 596), (596, 597, 599, 598), (598, 599, 601, 600), (600, 601, 603, 602), (602, 603, 605, 604), (604, 605, 607, 606), (603, 601, 613, 614), (606, 607, 609, 608), (608, 609, 595, 594), (611, 610, 618, 619), (609, 607, 616, 617), (599, 597, 611, 612), (605, 603, 614, 615), (595, 609, 617, 610), (597, 595, 610, 611), (601, 599, 612, 613), (607, 605, 615, 616), (625, 624, 632, 633), (610, 617, 625, 618), (616, 615, 623, 624), (614, 613, 621, 622), (612, 611, 619, 620), (617, 616, 624, 625), (615, 614, 622, 623), (613, 612, 620, 621), (623, 622, 630, 631), (621, 620, 628, 629), (619, 618, 626, 627), (618, 625, 633, 626), (624, 623, 631, 632), (622, 621, 629, 630), (620, 619, 627, 628), (666, 626, 633, 673), (672, 632, 631, 671), (670, 630, 629, 669), (628, 627, 667, 668), (673, 633, 632, 672), (671, 631, 630, 670), (634, 636, 637, 635), (636, 638, 639, 637), (638, 640, 641, 639), (640, 642, 643, 641), (642, 644, 645, 643), (644, 646, 647, 645), (643, 654, 653, 641), (646, 648, 649, 647), (648, 634, 635, 649), (651, 659, 658, 650), (649, 657, 656, 647), (639, 652, 651, 637), (645, 655, 654, 643), (635, 650, 657, 649), (637, 651, 650, 635), (641, 653, 652, 639), (647, 656, 655, 645), (665, 673, 672, 664), (650, 658, 665, 657), (656, 664, 663, 655), (654, 662, 661, 653), (652, 660, 659, 651), (657, 665, 664, 656), (655, 663, 662, 654), (653, 661, 660, 652), (669, 629, 628, 668), (663, 671, 670, 662), (661, 669, 668, 660), (659, 667, 666, 658), (658, 666, 673, 665), (664, 672, 671, 663), (662, 670, 669, 661), (660, 668, 667, 659), (667, 627, 626, 666)])
me_cube.polygons.foreach_set('use_smooth', [True] * 663)
_uv = me_cube.uv_layers.new(name='UVMap')
_uv.uv.foreach_set('vector', [0.4379, 0.9909, 0.262, 0.9909, 0.2486, 0.9773, 0.4515, 0.9773, 0.2486, 0.9773, 0.2487, 0.9738, 0.4514, 0.9738, 0.4515, 0.9773, 0.6999, 0.6084, 0.7592, 0.6086, 0.7984, 0.621, 0.6587, 0.6207, 0.6653, 0.7957, 0.7962, 0.7953, 0.8686, 0.8387, 0.5736, 0.8415, 0.5553, 0.03567, 0.5553, 0.3338, 0.3051, 0.3338, 0.3051, 0.03567, 0.3004, 0.3382, 0.3004, 0.6048, 0.002336, 0.6048, 0.002336, 0.3382, 0.5891, 0.4559, 0.5891, 0.2783, 0.6874, 0.2783, 0.6874, 0.4559, 0.4379, 0.9909, 0.4372, 0.9939, 0.2645, 0.9939, 0.262, 0.9909, 0.9245, 0.3873, 0.961, 0.3873, 0.961, 0.546, 0.9245, 0.546, 0.9922, 0.2038, 0.9922, 0.2708, 0.9787, 0.2708, 0.9787, 0.2038, 0.9199, 0.002316, 0.9199, 0.1799, 0.8244, 0.1705, 0.8244, 0.01176, 0.8244, 0.5638, 0.7113, 0.5638, 0.6874, 0.5543, 0.9199, 0.5543, 0.9245, 0.1154, 0.961, 0.1154, 0.961, 0.2742, 0.9245, 0.2742, 0.4964, 0.8764, 0.4964, 0.8024, 0.5571, 0.6092, 0.5571, 0.9081, 0.6587, 0.6207, 0.6653, 0.7957, 0.5736, 0.8415, 0.5652, 0.5737, 0.7962, 0.7953, 0.6653, 0.7957, 0.6704, 0.7936, 0.7912, 0.793, 0.7962, 0.7953, 0.7984, 0.621, 0.8686, 0.576, 0.8686, 0.8387, 0.4982, 0.9485, 0.2602, 0.9485, 0.2471, 0.9354, 0.5114, 0.9354, 0.5652, 0.4465, 0.5652, 0.2878, 0.5891, 0.2783, 0.5891, 0.4559, 0.7079, 0.9894, 0.4699, 0.9894, 0.4568, 0.9765, 0.721, 0.9765, 0.4568, 0.9765, 0.4568, 0.9718, 0.721, 0.9718, 0.721, 0.9765, 0.7206, 0.9472, 0.5447, 0.9472, 0.5312, 0.9337, 0.734, 0.9337, 0.4964, 0.8024, 0.3641, 0.8024, 0.3034, 0.6092, 0.5571, 0.6092, 0.6999, 0.5791, 0.6999, 0.6084, 0.6587, 0.6207, 0.5652, 0.5737, 0.7596, 0.5797, 0.6999, 0.5791, 0.5652, 0.5737, 0.8686, 0.576, 0.3641, 0.8024, 0.3641, 0.8764, 0.3034, 0.9081, 0.3034, 0.6092, 0.6874, 0.4559, 0.6874, 0.2783, 0.9199, 0.2783, 0.9199, 0.4559, 0.9199, 0.1799, 0.9199, 0.2783, 0.6874, 0.2783, 0.6874, 0.1799, 0.9245, 0.002316, 0.961, 0.002316, 0.961, 0.1154, 0.9245, 0.1154, 0.9922, 0.07415, 0.9922, 0.2038, 0.9787, 0.2038, 0.9787, 0.07415, 0.9922, 0.007113, 0.9922, 0.07415, 0.9787, 0.07415, 0.9787, 0.007113, 0.9922, 0.2708, 0.9922, 0.4005, 0.9787, 0.4005, 0.9787, 0.2708, 0.296, 0.2263, 0.296, 0.2499, 0.2861, 0.2499, 0.2861, 0.2263, 0.001894, 0.2934, 0.001894, 0.04207, 0.009512, 0.03429, 0.009512, 0.3012, 0.03425, 0.00939, 0.1642, 0.009389, 0.1718, 0.01717, 0.02664, 0.01717, 0.009512, 0.03429, 0.02664, 0.03429, 0.02664, 0.08434, 0.1718, 0.3183, 0.02664, 0.3183, 0.02664, 0.3012, 0.1718, 0.3012, 0.189, 0.3012, 0.1718, 0.3012, 0.1718, 0.1677, 0.1642, 0.3261, 0.03425, 0.3261, 0.02664, 0.3183, 0.1718, 0.3183, 0.1966, 0.04207, 0.1966, 0.2934, 0.189, 0.3012, 0.189, 0.03429, 0.02664, 0.3012, 0.04342, 0.2472, 0.05746, 0.276, 0.1542, 0.2435, 0.1487, 0.2117, 0.1718, 0.1677, 0.1718, 0.3012, 0.02664, 0.1677, 0.06675, 0.1901, 0.04689, 0.2151, 0.1718, 0.3012, 0.1161, 0.2915, 0.142, 0.2732, 0.296, 0.2736, 0.296, 0.2971, 0.2861, 0.2971, 0.2861, 0.2736, 0.296, 0.03916, 0.296, 0.06241, 0.2861, 0.06241, 0.2861, 0.03915, 0.296, 0.203, 0.296, 0.2263, 0.2861, 0.2263, 0.2861, 0.203, 0.08454, 0.2925, 0.1161, 0.2915, 0.1718, 0.3012, 0.02664, 0.3012, 0.05746, 0.276, 0.08454, 0.2925, 0.02664, 0.3012, 0.02664, 0.1677, 0.09671, 0.18, 0.06675, 0.1901, 0.09671, 0.18, 0.02664, 0.1677, 0.1718, 0.1677, 0.142, 0.2732, 0.1542, 0.2435, 0.1718, 0.3012, 0.1487, 0.2117, 0.1273, 0.1881, 0.1718, 0.1677, 0.02664, 0.3012, 0.02664, 0.1677, 0.04689, 0.2151, 0.04342, 0.2472, 0.296, 0.06241, 0.296, 0.08564, 0.2861, 0.08564, 0.2861, 0.06241, 0.296, 0.1328, 0.296, 0.1564, 0.2861, 0.1564, 0.2861, 0.1328, 0.296, 0.08564, 0.296, 0.1091, 0.2861, 0.1091, 0.2861, 0.08564, 0.296, 0.2499, 0.296, 0.2736, 0.2861, 0.2736, 0.2861, 0.2499, 0.296, 0.1091, 0.296, 0.1328, 0.2861, 0.1328, 0.2861, 0.1091, 0.296, 0.1564, 0.296, 0.1798, 0.2861, 0.1798, 0.2861, 0.1564, 0.296, 0.1798, 0.296, 0.203, 0.2861, 0.203, 0.2861, 0.1798, 0.2282, 0.1043, 0.2282, 0.1234, 0.2206, 0.1234, 0.2206, 0.1043, 0.2282, 0.2964, 0.2282, 0.3157, 0.2206, 0.3157, 0.2206, 0.2964, 0.2282, 0.1424, 0.2282, 0.1617, 0.2206, 0.1617, 0.2206, 0.1424, 0.2282, 0.1811, 0.2282, 0.2004, 0.2206, 0.2004, 0.2206, 0.1811, 0.2282, 0.1234, 0.2282, 0.1424, 0.2206, 0.1424, 0.2206, 0.1234, 0.2282, 0.1617, 0.2282, 0.1811, 0.2206, 0.1811, 0.2206, 0.1617, 0.2282, 0.277, 0.2282, 0.2964, 0.2206, 0.2964, 0.2206, 0.277, 0.2282, 0.2196, 0.2282, 0.2386, 0.2206, 0.2386, 0.2206, 0.2196, 0.2282, 0.2577, 0.2282, 0.277, 0.2206, 0.277, 0.2206, 0.2577, 0.2282, 0.2004, 0.2282, 0.2196, 0.2206, 0.2196, 0.2206, 0.2004, 0.2282, 0.2386, 0.2282, 0.2577, 0.2206, 0.2577, 0.2206, 0.2386, 0.2507, 0.01657, 0.2314, 0.01907, 0.2284, 0.01252, 0.2518, 0.009505, 0.2314, 0.08113, 0.2507, 0.08411, 0.2518, 0.0912, 0.2284, 0.0876, 0.2507, 0.08411, 0.2685, 0.07634, 0.2733, 0.08181, 0.2518, 0.0912, 0.2314, 0.01907, 0.2166, 0.03147, 0.2105, 0.02753, 0.2284, 0.01252, 0.2685, 0.02478, 0.2507, 0.01657, 0.2518, 0.009505, 0.2733, 0.01943, 0.2166, 0.06836, 0.2314, 0.08113, 0.2284, 0.0876, 0.2105, 0.07215, 0.2791, 0.06031, 0.2791, 0.04108, 0.2861, 0.03915, 0.2861, 0.06241, 0.2166, 0.03147, 0.2111, 0.04985, 0.2038, 0.04976, 0.2105, 0.02753, 0.2685, 0.07634, 0.2791, 0.06031, 0.2861, 0.06241, 0.2733, 0.08181, 0.2791, 0.04108, 0.2685, 0.02478, 0.2733, 0.01943, 0.2861, 0.03915, 0.2111, 0.04985, 0.2166, 0.06836, 0.2105, 0.07215, 0.2038, 0.04976, 0.7961, 0.09945, 0.7961, 0.1082, 0.7897, 0.1082, 0.7897, 0.09945, 0.7961, 0.1348, 0.7961, 0.1436, 0.793, 0.1436, 0.793, 0.1348, 0.7961, 0.126, 0.7961, 0.1348, 0.793, 0.1348, 0.793, 0.126, 0.7961, 0.05537, 0.7961, 0.06418, 0.7897, 0.06418, 0.7897, 0.05536, 0.7961, 0.07308, 0.7961, 0.08196, 0.7897, 0.08196, 0.7897, 0.07308, 0.7961, 0.04664, 0.7961, 0.05537, 0.7897, 0.05536, 0.793, 0.04664, 0.7961, 0.06418, 0.7961, 0.07308, 0.7897, 0.07308, 0.7897, 0.06418, 0.7961, 0.1171, 0.7961, 0.126, 0.793, 0.126, 0.793, 0.1171, 0.7961, 0.09074, 0.7961, 0.09945, 0.7897, 0.09945, 0.7897, 0.09074, 0.7961, 0.1082, 0.7961, 0.1171, 0.793, 0.1171, 0.7897, 0.1082, 0.7961, 0.08196, 0.7961, 0.09074, 0.7897, 0.09074, 0.7897, 0.08196, 0.657, 0.06977, 0.647, 0.07107, 0.6179, 0.008165, 0.667, 0.001839, 0.647, 0.1034, 0.657, 0.1049, 0.667, 0.1731, 0.6179, 0.1656, 0.657, 0.1049, 0.6663, 0.1009, 0.7121, 0.1534, 0.667, 0.1731, 0.647, 0.07107, 0.6393, 0.07753, 0.5805, 0.03962, 0.6179, 0.008165, 0.6663, 0.07404, 0.657, 0.06977, 0.667, 0.001839, 0.7121, 0.02265, 0.6393, 0.09674, 0.647, 0.1034, 0.6179, 0.1656, 0.5805, 0.1332, 0.6718, 0.09254, 0.6718, 0.08253, 0.7389, 0.064, 0.7389, 0.1127, 0.6393, 0.07753, 0.6364, 0.0871, 0.5665, 0.08622, 0.5805, 0.03962, 0.6663, 0.1009, 0.6718, 0.09254, 0.7389, 0.1127, 0.7121, 0.1534, 0.6718, 0.08253, 0.6663, 0.07404, 0.7121, 0.02265, 0.7389, 0.064, 0.6364, 0.0871, 0.6393, 0.09674, 0.5805, 0.1332, 0.5665, 0.08622, 0.7768, 0.03603, 0.7682, 0.03745, 0.7927, 0.00944, 0.7897, 0.1082, 0.793, 0.1171, 0.7897, 0.1171, 0.7897, 0.04664, 0.7848, 0.03942, 0.7927, 0.00944, 0.793, 0.04664, 0.7897, 0.05536, 0.7897, 0.04664, 0.7762, 0.06015, 0.7711, 0.05943, 0.772, 0.05724, 0.7758, 0.05779, 0.7835, 0.04854, 0.7836, 0.05359, 0.7813, 0.05301, 0.7813, 0.04929, 0.7809, 0.05791, 0.7762, 0.06015, 0.7758, 0.05779, 0.7792, 0.05618, 0.7709, 0.04299, 0.776, 0.04223, 0.7758, 0.0446, 0.772, 0.04515, 0.7672, 0.05617, 0.7658, 0.05136, 0.7681, 0.05125, 0.7692, 0.05481, 0.7671, 0.04648, 0.7709, 0.04299, 0.772, 0.04515, 0.7691, 0.04766, 0.7711, 0.05943, 0.7672, 0.05617, 0.7692, 0.05481, 0.772, 0.05724, 0.7658, 0.05136, 0.7671, 0.04648, 0.7691, 0.04766, 0.7681, 0.05125, 0.7807, 0.0443, 0.7835, 0.04854, 0.7813, 0.04929, 0.7792, 0.04616, 0.776, 0.04223, 0.7807, 0.0443, 0.7792, 0.04616, 0.7758, 0.0446, 0.7836, 0.05359, 0.7809, 0.05791, 0.7792, 0.05618, 0.7813, 0.05301, 0.7682, 0.03745, 0.7658, 0.03533, 0.7903, 0.007314, 0.7927, 0.00944, 0.7848, 0.03942, 0.7768, 0.03603, 0.7927, 0.00944, 0.7929, 0.0469, 0.7897, 0.04664, 0.7927, 0.00944, 0.7959, 0.0097, 0.7709, 0.04299, 0.7671, 0.04648, 0.7617, 0.04316, 0.7682, 0.03745, 0.7762, 0.06015, 0.7809, 0.05791, 0.7849, 0.06261, 0.7771, 0.06618, 0.7809, 0.05791, 0.7836, 0.05359, 0.7897, 0.05536, 0.7849, 0.06261, 0.7671, 0.04648, 0.7658, 0.05136, 0.7593, 0.05152, 0.7617, 0.04316, 0.776, 0.04223, 0.7709, 0.04299, 0.7682, 0.03745, 0.7768, 0.03603, 0.7711, 0.05943, 0.7762, 0.06015, 0.7771, 0.06618, 0.7686, 0.06515, 0.7835, 0.04854, 0.7807, 0.0443, 0.7848, 0.03942, 0.7897, 0.04664, 0.7658, 0.05136, 0.7672, 0.05617, 0.762, 0.05976, 0.7593, 0.05152, 0.7836, 0.05359, 0.7835, 0.04854, 0.7897, 0.04664, 0.7897, 0.05536, 0.7807, 0.0443, 0.776, 0.04223, 0.7768, 0.03603, 0.7848, 0.03942, 0.7672, 0.05617, 0.7711, 0.05943, 0.7686, 0.06515, 0.762, 0.05976, 0.7754, 0.05071, 0.7681, 0.05125, 0.7691, 0.04766, 0.7754, 0.05071, 0.772, 0.04515, 0.7758, 0.0446, 0.7792, 0.05618, 0.7758, 0.05779, 0.7754, 0.05071, 0.7754, 0.05071, 0.7692, 0.05481, 0.7681, 0.05125, 0.7813, 0.05301, 0.7792, 0.05618, 0.7754, 0.05071, 0.7813, 0.04929, 0.7813, 0.05301, 0.7754, 0.05071, 0.7754, 0.05071, 0.7758, 0.0446, 0.7792, 0.04616, 0.7813, 0.04929, 0.7754, 0.05071, 0.7792, 0.04616, 0.772, 0.04515, 0.7754, 0.05071, 0.7691, 0.04766, 0.772, 0.05724, 0.7692, 0.05481, 0.7754, 0.05071, 0.7758, 0.05779, 0.772, 0.05724, 0.7754, 0.05071, 0.1273, 0.1881, 0.09671, 0.18, 0.1718, 0.1677, 0.02664, 0.3012, 0.009512, 0.3012, 0.02664, 0.1677, 0.189, 0.03429, 0.189, 0.3012, 0.1718, 0.1677, 0.1718, 0.03429, 0.02643, 0.7304, 0.02643, 0.7122, 0.09243, 0.7122, 0.09243, 0.7304, 0.02695, 0.8625, 0.02695, 0.8443, 0.09294, 0.8443, 0.09294, 0.8625, 0.2388, 0.7683, 0.2388, 0.8395, 0.2206, 0.8395, 0.2206, 0.7683, 0.06197, 0.1179, 0.06197, 0.1365, 0.02664, 0.1677, 0.129, 0.7074, 0.129, 0.6362, 0.1471, 0.6362, 0.1471, 0.7074, 0.2392, 0.9012, 0.2392, 0.9724, 0.2211, 0.9724, 0.2211, 0.9012, 0.1365, 0.1365, 0.1365, 0.1179, 0.1718, 0.1677, 0.003541, 0.8391, 0.003542, 0.7679, 0.02171, 0.7679, 0.02171, 0.8391, 0.1524, 0.6128, 0.2184, 0.6128, 0.2184, 0.6309, 0.1524, 0.6309, 0.1498, 0.8778, 0.2158, 0.8778, 0.2158, 0.896, 0.1498, 0.896, 0.02684, 0.8796, 0.09283, 0.8796, 0.09283, 0.8977, 0.02684, 0.8977, 0.1162, 0.903, 0.1162, 0.9742, 0.09808, 0.9742, 0.09808, 0.903, 0.2154, 0.7449, 0.2154, 0.7631, 0.1494, 0.7631, 0.1494, 0.7449, 0.1264, 0.9724, 0.1264, 0.9012, 0.1446, 0.9012, 0.1446, 0.9724, 0.2154, 0.8629, 0.1494, 0.8629, 0.1494, 0.8448, 0.2154, 0.8448, 0.02664, 0.08434, 0.03474, 0.06143, 0.05484, 0.06143, 0.06197, 0.0845, 0.02695, 0.7445, 0.09294, 0.7445, 0.09294, 0.7626, 0.02695, 0.7626, 0.1158, 0.6358, 0.1158, 0.707, 0.09767, 0.707, 0.09767, 0.6358, 0.126, 0.7683, 0.1441, 0.7683, 0.1441, 0.8395, 0.126, 0.8395, 0.1093, 0.05948, 0.08919, 0.05948, 0.1718, 0.03429, 0.1365, 0.0845, 0.1164, 0.0845, 0.1718, 0.03429, 0.1524, 0.7308, 0.1524, 0.7126, 0.2184, 0.7126, 0.2184, 0.7308, 0.212, 0.7064, 0.1587, 0.7064, 0.1587, 0.7012, 0.212, 0.7012, 0.09184, 0.7741, 0.09184, 0.8328, 0.0866, 0.8328, 0.0866, 0.7741, 0.02794, 0.968, 0.02794, 0.9092, 0.03318, 0.9092, 0.03318, 0.968, 0.1535, 0.7012, 0.1535, 0.6424, 0.1587, 0.6424, 0.1587, 0.7012, 0.0866, 0.8381, 0.03329, 0.8381, 0.03329, 0.8328, 0.0866, 0.8328, 0.1718, 0.03429, 0.08919, 0.05948, 0.08919, 0.07811, 0.05484, 0.0428, 0.1163, 0.7679, 0.1163, 0.8391, 0.09818, 0.8391, 0.09818, 0.7679, 0.02684, 0.9976, 0.02684, 0.9794, 0.09283, 0.9794, 0.09283, 0.9976, 0.003024, 0.6358, 0.02119, 0.6358, 0.02119, 0.707, 0.003024, 0.707, 0.003434, 0.903, 0.0216, 0.903, 0.0216, 0.9742, 0.003434, 0.9742, 0.2418, 0.6362, 0.2418, 0.7074, 0.2236, 0.7074, 0.2236, 0.6362, 0.02643, 0.6124, 0.09243, 0.6124, 0.09243, 0.6305, 0.02643, 0.6305, 0.1365, 0.1031, 0.1365, 0.0845, 0.1718, 0.03429, 0.1365, 0.1179, 0.1365, 0.1031, 0.1718, 0.03429, 0.1718, 0.1677, 0.06197, 0.1031, 0.06197, 0.1179, 0.02664, 0.1677, 0.02664, 0.08434, 0.1164, 0.0845, 0.1164, 0.1031, 0.08206, 0.1031, 0.08206, 0.0845, 0.05484, 0.06143, 0.08206, 0.0845, 0.06197, 0.0845, 0.05484, 0.0428, 0.08919, 0.07811, 0.08206, 0.0845, 0.05484, 0.06143, 0.1164, 0.1031, 0.1164, 0.1179, 0.08206, 0.1179, 0.08206, 0.1031, 0.1093, 0.07811, 0.1164, 0.0845, 0.08206, 0.0845, 0.08919, 0.07811, 0.1365, 0.1031, 0.1365, 0.1179, 0.1164, 0.1179, 0.1164, 0.1031, 0.06197, 0.0845, 0.06197, 0.1031, 0.02664, 0.08434, 0.08206, 0.1031, 0.08206, 0.1179, 0.06197, 0.1179, 0.06197, 0.1031, 0.1164, 0.1365, 0.1365, 0.1365, 0.1718, 0.1677, 0.06197, 0.1365, 0.08206, 0.1365, 0.02664, 0.1677, 0.1164, 0.1179, 0.1164, 0.1365, 0.08206, 0.1365, 0.08206, 0.1179, 0.08206, 0.1365, 0.1164, 0.1365, 0.1718, 0.1677, 0.02664, 0.1677, 0.08649, 0.9732, 0.03318, 0.9732, 0.03318, 0.968, 0.08649, 0.968, 0.1498, 0.9958, 0.1498, 0.9777, 0.2158, 0.9777, 0.2158, 0.9958, 0.02664, 0.08434, 0.02664, 0.03429, 0.03474, 0.0428, 0.03474, 0.06143, 0.1164, 0.0845, 0.1093, 0.07811, 0.1093, 0.05948, 0.1718, 0.03429, 0.02664, 0.03429, 0.1718, 0.03429, 0.05484, 0.0428, 0.03474, 0.0428, 0.09173, 0.968, 0.09173, 0.9092, 0.09808, 0.903, 0.09808, 0.9742, 0.09132, 0.7008, 0.09132, 0.642, 0.09767, 0.6358, 0.09767, 0.707, 0.2147, 0.9662, 0.2147, 0.9075, 0.2211, 0.9012, 0.2211, 0.9724, 0.03329, 0.8381, 0.0866, 0.8381, 0.09294, 0.8443, 0.02695, 0.8443, 0.09184, 0.8328, 0.09184, 0.7741, 0.09818, 0.7679, 0.09818, 0.8391, 0.08608, 0.6367, 0.03277, 0.6367, 0.02643, 0.6305, 0.09243, 0.6305, 0.08649, 0.9039, 0.03318, 0.9039, 0.02684, 0.8977, 0.09283, 0.8977, 0.1562, 0.9715, 0.2095, 0.9715, 0.2158, 0.9777, 0.1498, 0.9777, 0.2095, 0.9022, 0.1562, 0.9022, 0.1498, 0.896, 0.2158, 0.896, 0.1509, 0.9075, 0.1509, 0.9662, 0.1446, 0.9724, 0.1446, 0.9012, 0.03318, 0.9732, 0.08649, 0.9732, 0.09283, 0.9794, 0.02684, 0.9794, 0.02794, 0.9092, 0.02794, 0.968, 0.0216, 0.9742, 0.0216, 0.903, 0.0866, 0.7688, 0.03329, 0.7688, 0.02695, 0.7626, 0.09294, 0.7626, 0.02805, 0.7741, 0.02805, 0.8328, 0.02171, 0.8391, 0.02171, 0.7679, 0.03277, 0.706, 0.08608, 0.706, 0.09243, 0.7122, 0.02643, 0.7122, 0.02753, 0.642, 0.02753, 0.7008, 0.02119, 0.707, 0.02119, 0.6358, 0.2143, 0.8333, 0.2143, 0.7745, 0.2206, 0.7683, 0.2206, 0.8395, 0.209, 0.7693, 0.1557, 0.7693, 0.1494, 0.7631, 0.2154, 0.7631, 0.1535, 0.6424, 0.1535, 0.7012, 0.1471, 0.7074, 0.1471, 0.6362, 0.1587, 0.7064, 0.212, 0.7064, 0.2184, 0.7126, 0.1524, 0.7126, 0.212, 0.6371, 0.1587, 0.6371, 0.1524, 0.6309, 0.2184, 0.6309, 0.2173, 0.7012, 0.2173, 0.6424, 0.2236, 0.6362, 0.2236, 0.7074, 0.1557, 0.8386, 0.209, 0.8386, 0.2154, 0.8448, 0.1494, 0.8448, 0.1505, 0.7745, 0.1505, 0.8333, 0.1441, 0.8395, 0.1441, 0.7683, 0.1562, 0.9662, 0.1562, 0.9075, 0.2095, 0.9075, 0.2095, 0.9662, 0.209, 0.7745, 0.209, 0.8333, 0.1557, 0.8333, 0.1557, 0.7745, 0.03277, 0.7008, 0.03277, 0.642, 0.08608, 0.642, 0.08608, 0.7008, 0.03329, 0.8328, 0.03329, 0.7741, 0.0866, 0.7741, 0.0866, 0.8328, 0.03318, 0.968, 0.03318, 0.9092, 0.08649, 0.9092, 0.08649, 0.968, 0.212, 0.6424, 0.212, 0.7012, 0.1587, 0.7012, 0.1587, 0.6424, 0.03329, 0.7688, 0.0866, 0.7688, 0.0866, 0.7741, 0.03329, 0.7741, 0.03277, 0.6367, 0.08608, 0.6367, 0.08608, 0.642, 0.03277, 0.642, 0.1587, 0.6371, 0.212, 0.6371, 0.212, 0.6424, 0.1587, 0.6424, 0.02805, 0.8328, 0.02805, 0.7741, 0.03329, 0.7741, 0.03329, 0.8328, 0.03318, 0.9039, 0.08649, 0.9039, 0.08649, 0.9092, 0.03318, 0.9092, 0.2173, 0.6424, 0.2173, 0.7012, 0.212, 0.7012, 0.212, 0.6424, 0.08608, 0.706, 0.03277, 0.706, 0.03277, 0.7008, 0.08608, 0.7008, 0.2095, 0.9715, 0.1562, 0.9715, 0.1562, 0.9662, 0.2095, 0.9662, 0.209, 0.8386, 0.1557, 0.8386, 0.1557, 0.8333, 0.209, 0.8333, 0.09173, 0.9092, 0.09173, 0.968, 0.08649, 0.968, 0.08649, 0.9092, 0.02753, 0.7008, 0.02753, 0.642, 0.03277, 0.642, 0.03277, 0.7008, 0.1562, 0.9022, 0.2095, 0.9022, 0.2095, 0.9075, 0.1562, 0.9075, 0.1505, 0.8333, 0.1505, 0.7745, 0.1557, 0.7745, 0.1557, 0.8333, 0.09132, 0.642, 0.09132, 0.7008, 0.08608, 0.7008, 0.08608, 0.642, 0.2143, 0.7745, 0.2143, 0.8333, 0.209, 0.8333, 0.209, 0.7745, 0.1509, 0.9662, 0.1509, 0.9075, 0.1562, 0.9075, 0.1562, 0.9662, 0.2147, 0.9075, 0.2147, 0.9662, 0.2095, 0.9662, 0.2095, 0.9075, 0.1557, 0.7693, 0.209, 0.7693, 0.209, 0.7745, 0.1557, 0.7745, 0.8778, 0.7193, 0.8778, 0.5897, 0.88, 0.5897, 0.88, 0.7192, 0.6874, 0.5543, 0.6874, 0.4559, 0.9199, 0.4559, 0.9199, 0.5543, 0.7113, 0.1705, 0.8244, 0.1705, 0.9199, 0.1799, 0.6874, 0.1799, 0.009512, 0.3012, 0.009512, 0.03429, 0.02664, 0.08434, 0.02664, 0.1677, 0.02664, 0.03429, 0.02664, 0.01717, 0.1718, 0.01717, 0.1718, 0.03429, 0.9931, 0.979, 0.9727, 0.9773, 0.9737, 0.9742, 0.9934, 0.9759, 0.9934, 0.9759, 0.9737, 0.9742, 0.9748, 0.9714, 0.9936, 0.9729, 0.9936, 0.9729, 0.9748, 0.9714, 0.9755, 0.9689, 0.9938, 0.9699, 0.9938, 0.9699, 0.9755, 0.9689, 0.9758, 0.9666, 0.9939, 0.9668, 0.9939, 0.9668, 0.9758, 0.9666, 0.9756, 0.9643, 0.9939, 0.9637, 0.9939, 0.9637, 0.9756, 0.9643, 0.9749, 0.9618, 0.9938, 0.9606, 0.9731, 0.9666, 0.9729, 0.9686, 0.9699, 0.9684, 0.9699, 0.9665, 0.9938, 0.9606, 0.9749, 0.9618, 0.9738, 0.959, 0.9936, 0.9576, 0.9936, 0.9576, 0.9738, 0.959, 0.9729, 0.9558, 0.9934, 0.9545, 0.9091, 0.9688, 0.9092, 0.966, 0.9667, 0.9665, 0.9667, 0.9687, 0.9719, 0.9596, 0.9726, 0.9623, 0.9698, 0.9626, 0.9696, 0.9597, 0.9725, 0.9708, 0.9718, 0.9735, 0.9695, 0.9733, 0.9697, 0.9705, 0.973, 0.9645, 0.9731, 0.9666, 0.9699, 0.9665, 0.9699, 0.9647, 0.9712, 0.9563, 0.9719, 0.9596, 0.9696, 0.9597, 0.9694, 0.9564, 0.9718, 0.9735, 0.971, 0.9768, 0.9692, 0.9766, 0.9695, 0.9733, 0.9729, 0.9686, 0.9725, 0.9708, 0.9697, 0.9705, 0.9699, 0.9684, 0.9726, 0.9623, 0.973, 0.9645, 0.9699, 0.9647, 0.9698, 0.9626, 0.9665, 0.9595, 0.9093, 0.9584, 0.9093, 0.9557, 0.9665, 0.9564, 0.9091, 0.9737, 0.9091, 0.9713, 0.9666, 0.971, 0.9664, 0.9735, 0.9665, 0.9595, 0.9666, 0.9621, 0.9093, 0.9608, 0.9093, 0.9584, 0.9092, 0.966, 0.9093, 0.9632, 0.9667, 0.9643, 0.9667, 0.9665, 0.9666, 0.971, 0.9091, 0.9713, 0.9091, 0.9688, 0.9667, 0.9687, 0.9667, 0.9643, 0.9093, 0.9632, 0.9093, 0.9608, 0.9666, 0.9621, 0.9093, 0.9632, 0.9092, 0.966, 0.9001, 0.9657, 0.9003, 0.963, 0.9749, 0.9618, 0.9756, 0.9643, 0.973, 0.9645, 0.9726, 0.9623, 0.9755, 0.9689, 0.9748, 0.9714, 0.9725, 0.9708, 0.9729, 0.9686, 0.9737, 0.9742, 0.9727, 0.9773, 0.971, 0.9768, 0.9718, 0.9735, 0.9729, 0.9558, 0.9738, 0.959, 0.9719, 0.9596, 0.9712, 0.9563, 0.9756, 0.9643, 0.9758, 0.9666, 0.9731, 0.9666, 0.973, 0.9645, 0.9748, 0.9714, 0.9737, 0.9742, 0.9718, 0.9735, 0.9725, 0.9708, 0.9738, 0.959, 0.9749, 0.9618, 0.9726, 0.9623, 0.9719, 0.9596, 0.9758, 0.9666, 0.9755, 0.9689, 0.9729, 0.9686, 0.9731, 0.9666, 0.9699, 0.9647, 0.9699, 0.9665, 0.9667, 0.9665, 0.9667, 0.9643, 0.9696, 0.9597, 0.9698, 0.9626, 0.9666, 0.9621, 0.9665, 0.9595, 0.9697, 0.9705, 0.9695, 0.9733, 0.9664, 0.9735, 0.9666, 0.971, 0.9699, 0.9665, 0.9699, 0.9684, 0.9667, 0.9687, 0.9667, 0.9665, 0.9698, 0.9626, 0.9699, 0.9647, 0.9667, 0.9643, 0.9666, 0.9621, 0.9694, 0.9564, 0.9696, 0.9597, 0.9665, 0.9595, 0.9665, 0.9564, 0.9695, 0.9733, 0.9692, 0.9766, 0.9664, 0.9765, 0.9664, 0.9735, 0.9699, 0.9684, 0.9697, 0.9705, 0.9666, 0.971, 0.9667, 0.9687, 0.9664, 0.9765, 0.9092, 0.9765, 0.9091, 0.9737, 0.9664, 0.9735, 0.9003, 0.963, 0.9001, 0.9657, 0.8926, 0.9653, 0.8927, 0.9627, 0.9091, 0.9688, 0.9091, 0.9713, 0.8999, 0.9713, 0.9, 0.9686, 0.9091, 0.9737, 0.9092, 0.9765, 0.9002, 0.9769, 0.9, 0.974, 0.9093, 0.9557, 0.9093, 0.9584, 0.9003, 0.9583, 0.9003, 0.9557, 0.9093, 0.9608, 0.9093, 0.9632, 0.9003, 0.963, 0.9003, 0.9607, 0.9092, 0.966, 0.9091, 0.9688, 0.9, 0.9686, 0.9001, 0.9657, 0.9091, 0.9713, 0.9091, 0.9737, 0.9, 0.974, 0.8999, 0.9713, 0.9093, 0.9584, 0.9093, 0.9608, 0.9003, 0.9607, 0.9003, 0.9583, 0.8927, 0.9584, 0.8927, 0.9605, 0.8861, 0.9606, 0.886, 0.9586, 0.9, 0.9686, 0.8999, 0.9713, 0.8924, 0.9713, 0.8925, 0.9683, 0.9, 0.974, 0.9002, 0.9769, 0.8925, 0.9776, 0.8924, 0.9744, 0.9003, 0.9557, 0.9003, 0.9583, 0.8927, 0.9584, 0.8926, 0.9557, 0.9003, 0.9607, 0.9003, 0.963, 0.8927, 0.9627, 0.8927, 0.9605, 0.9001, 0.9657, 0.9, 0.9686, 0.8925, 0.9683, 0.8926, 0.9653, 0.8999, 0.9713, 0.9, 0.974, 0.8924, 0.9744, 0.8924, 0.9713, 0.9003, 0.9583, 0.9003, 0.9607, 0.8927, 0.9605, 0.8927, 0.9584, 0.8861, 0.9606, 0.8861, 0.9627, 0.8798, 0.963, 0.8798, 0.9608, 0.8927, 0.9627, 0.8926, 0.9653, 0.8862, 0.9652, 0.8861, 0.9627, 0.8925, 0.9683, 0.8924, 0.9713, 0.8864, 0.9712, 0.8863, 0.9681, 0.8924, 0.9744, 0.8925, 0.9776, 0.8857, 0.9772, 0.8861, 0.9742, 0.8926, 0.9557, 0.8927, 0.9584, 0.886, 0.9586, 0.886, 0.9561, 0.8927, 0.9605, 0.8927, 0.9627, 0.8861, 0.9627, 0.8861, 0.9606, 0.8926, 0.9653, 0.8925, 0.9683, 0.8863, 0.9681, 0.8862, 0.9652, 0.8924, 0.9713, 0.8924, 0.9744, 0.8861, 0.9742, 0.8864, 0.9712, 0.8797, 0.9735, 0.8744, 0.9732, 0.8744, 0.9708, 0.8798, 0.9709, 0.8862, 0.9652, 0.8863, 0.9681, 0.8798, 0.9683, 0.8798, 0.9655, 0.8864, 0.9712, 0.8861, 0.9742, 0.8797, 0.9735, 0.8798, 0.9709, 0.886, 0.9586, 0.8861, 0.9606, 0.8798, 0.9608, 0.8797, 0.9586, 0.8861, 0.9627, 0.8862, 0.9652, 0.8798, 0.9655, 0.8798, 0.963, 0.8863, 0.9681, 0.8864, 0.9712, 0.8798, 0.9709, 0.8798, 0.9683, 0.8861, 0.9742, 0.8857, 0.9772, 0.8795, 0.9762, 0.8797, 0.9735, 0.886, 0.9561, 0.886, 0.9586, 0.8797, 0.9586, 0.8797, 0.956, 0.8742, 0.9633, 0.8744, 0.9658, 0.7324, 0.9667, 0.7324, 0.9642, 0.8798, 0.9608, 0.8741, 0.9609, 0.8742, 0.9585, 0.8797, 0.9586, 0.8798, 0.9655, 0.8744, 0.9658, 0.8742, 0.9633, 0.8798, 0.963, 0.8798, 0.9709, 0.8744, 0.9708, 0.8744, 0.9684, 0.8798, 0.9683, 0.8797, 0.9586, 0.8742, 0.9585, 0.8742, 0.9559, 0.8797, 0.956, 0.8798, 0.963, 0.8742, 0.9633, 0.8741, 0.9609, 0.8798, 0.9608, 0.8798, 0.9683, 0.8744, 0.9684, 0.8744, 0.9658, 0.8798, 0.9655, 0.8744, 0.9708, 0.8744, 0.9732, 0.7324, 0.9741, 0.7324, 0.9716, 0.8744, 0.9732, 0.8742, 0.9757, 0.7324, 0.9765, 0.7324, 0.9741, 0.8741, 0.9609, 0.8742, 0.9633, 0.7324, 0.9642, 0.7324, 0.9617, 0.8742, 0.9585, 0.8741, 0.9609, 0.7324, 0.9617, 0.7324, 0.9592, 0.8744, 0.9684, 0.8744, 0.9708, 0.7324, 0.9716, 0.7324, 0.9691, 0.8742, 0.9559, 0.8742, 0.9585, 0.7324, 0.9592, 0.7324, 0.9568, 0.8744, 0.9658, 0.8744, 0.9684, 0.7324, 0.9691, 0.7324, 0.9667, 0.8795, 0.9762, 0.8742, 0.9757, 0.8744, 0.9732, 0.8797, 0.9735, 0.5813, 0.8825, 0.6018, 0.8843, 0.6008, 0.8874, 0.5811, 0.8856, 0.5811, 0.8856, 0.6008, 0.8874, 0.5997, 0.8902, 0.5808, 0.8886, 0.5808, 0.8886, 0.5997, 0.8902, 0.599, 0.8927, 0.5807, 0.8917, 0.5807, 0.8917, 0.599, 0.8927, 0.5987, 0.895, 0.5806, 0.8948, 0.5806, 0.8948, 0.5987, 0.895, 0.5989, 0.8973, 0.5806, 0.8979, 0.5806, 0.8979, 0.5989, 0.8973, 0.5996, 0.8998, 0.5807, 0.901, 0.6014, 0.895, 0.6016, 0.893, 0.6046, 0.8932, 0.6046, 0.8951, 0.5807, 0.901, 0.5996, 0.8998, 0.6007, 0.9027, 0.5809, 0.904, 0.5809, 0.904, 0.6007, 0.9027, 0.6016, 0.9058, 0.5811, 0.9071, 0.6837, 0.893, 0.6837, 0.8958, 0.6078, 0.8951, 0.6078, 0.8929, 0.6026, 0.9021, 0.6019, 0.8993, 0.6047, 0.8991, 0.6049, 0.9019, 0.602, 0.8908, 0.6027, 0.888, 0.605, 0.8883, 0.6048, 0.8911, 0.6015, 0.8971, 0.6014, 0.895, 0.6046, 0.8951, 0.6046, 0.8969, 0.6033, 0.9054, 0.6026, 0.9021, 0.6049, 0.9019, 0.6051, 0.9052, 0.6027, 0.888, 0.6035, 0.8848, 0.6053, 0.8849, 0.605, 0.8883, 0.6016, 0.893, 0.602, 0.8908, 0.6048, 0.8911, 0.6046, 0.8932, 0.6019, 0.8993, 0.6015, 0.8971, 0.6046, 0.8969, 0.6047, 0.8991, 0.608, 0.9021, 0.6835, 0.9034, 0.6835, 0.9061, 0.608, 0.9052, 0.6838, 0.8881, 0.6838, 0.8905, 0.6079, 0.8906, 0.6081, 0.8881, 0.608, 0.9021, 0.6079, 0.8996, 0.6835, 0.901, 0.6835, 0.9034, 0.6837, 0.8958, 0.6836, 0.8985, 0.6078, 0.8973, 0.6078, 0.8951, 0.6079, 0.8906, 0.6838, 0.8905, 0.6837, 0.893, 0.6078, 0.8929, 0.6078, 0.8973, 0.6836, 0.8985, 0.6835, 0.901, 0.6079, 0.8996, 0.6836, 0.8985, 0.6837, 0.8958, 0.6927, 0.8961, 0.6925, 0.8988, 0.5996, 0.8998, 0.5989, 0.8973, 0.6015, 0.8971, 0.6019, 0.8993, 0.599, 0.8927, 0.5997, 0.8902, 0.602, 0.8908, 0.6016, 0.893, 0.6008, 0.8874, 0.6018, 0.8843, 0.6035, 0.8848, 0.6027, 0.888, 0.6016, 0.9058, 0.6007, 0.9027, 0.6026, 0.9021, 0.6033, 0.9054, 0.5989, 0.8973, 0.5987, 0.895, 0.6014, 0.895, 0.6015, 0.8971, 0.5997, 0.8902, 0.6008, 0.8874, 0.6027, 0.888, 0.602, 0.8908, 0.6007, 0.9027, 0.5996, 0.8998, 0.6019, 0.8993, 0.6026, 0.9021, 0.5987, 0.895, 0.599, 0.8927, 0.6016, 0.893, 0.6014, 0.895, 0.6046, 0.8969, 0.6046, 0.8951, 0.6078, 0.8951, 0.6078, 0.8973, 0.6049, 0.9019, 0.6047, 0.8991, 0.6079, 0.8996, 0.608, 0.9021, 0.6048, 0.8911, 0.605, 0.8883, 0.6081, 0.8881, 0.6079, 0.8906, 0.6046, 0.8951, 0.6046, 0.8932, 0.6078, 0.8929, 0.6078, 0.8951, 0.6047, 0.8991, 0.6046, 0.8969, 0.6078, 0.8973, 0.6079, 0.8996, 0.6051, 0.9052, 0.6049, 0.9019, 0.608, 0.9021, 0.608, 0.9052, 0.605, 0.8883, 0.6053, 0.8849, 0.6082, 0.8851, 0.6081, 0.8881, 0.6046, 0.8932, 0.6048, 0.8911, 0.6079, 0.8906, 0.6078, 0.8929, 0.6082, 0.8851, 0.6837, 0.8854, 0.6838, 0.8881, 0.6081, 0.8881, 0.6925, 0.8988, 0.6927, 0.8961, 0.7001, 0.8965, 0.7, 0.8991, 0.6837, 0.893, 0.6838, 0.8905, 0.6929, 0.8905, 0.6928, 0.8932, 0.6838, 0.8881, 0.6837, 0.8854, 0.6926, 0.8849, 0.6928, 0.8878, 0.6835, 0.9061, 0.6835, 0.9034, 0.6925, 0.9034, 0.6925, 0.9061, 0.6835, 0.901, 0.6836, 0.8985, 0.6925, 0.8988, 0.6925, 0.9011, 0.6837, 0.8958, 0.6837, 0.893, 0.6928, 0.8932, 0.6927, 0.8961, 0.6838, 0.8905, 0.6838, 0.8881, 0.6928, 0.8878, 0.6929, 0.8905, 0.6835, 0.9034, 0.6835, 0.901, 0.6925, 0.9011, 0.6925, 0.9034, 0.7, 0.9033, 0.7, 0.9012, 0.7066, 0.9011, 0.7067, 0.9032, 0.6928, 0.8932, 0.6929, 0.8905, 0.7003, 0.8905, 0.7002, 0.8935, 0.6928, 0.8878, 0.6926, 0.8849, 0.7003, 0.8843, 0.7003, 0.8874, 0.6925, 0.9061, 0.6925, 0.9034, 0.7, 0.9033, 0.7001, 0.906, 0.6925, 0.9011, 0.6925, 0.8988, 0.7, 0.8991, 0.7, 0.9012, 0.6927, 0.8961, 0.6928, 0.8932, 0.7002, 0.8935, 0.7001, 0.8965, 0.6929, 0.8905, 0.6928, 0.8878, 0.7003, 0.8874, 0.7003, 0.8905, 0.6925, 0.9034, 0.6925, 0.9011, 0.7, 0.9012, 0.7, 0.9033, 0.7066, 0.9011, 0.7066, 0.8991, 0.7129, 0.8988, 0.7129, 0.901, 0.7, 0.8991, 0.7001, 0.8965, 0.7065, 0.8966, 0.7066, 0.8991, 0.7002, 0.8935, 0.7003, 0.8905, 0.7063, 0.8907, 0.7064, 0.8937, 0.7003, 0.8874, 0.7003, 0.8843, 0.707, 0.8847, 0.7066, 0.8876, 0.7001, 0.906, 0.7, 0.9033, 0.7067, 0.9032, 0.7067, 0.9057, 0.7, 0.9012, 0.7, 0.8991, 0.7066, 0.8991, 0.7066, 0.9011, 0.7001, 0.8965, 0.7002, 0.8935, 0.7064, 0.8937, 0.7065, 0.8966, 0.7003, 0.8905, 0.7003, 0.8874, 0.7066, 0.8876, 0.7063, 0.8907, 0.713, 0.8883, 0.7183, 0.8886, 0.7182, 0.891, 0.7129, 0.8909, 0.7065, 0.8966, 0.7064, 0.8937, 0.7128, 0.8935, 0.7128, 0.8963, 0.7063, 0.8907, 0.7066, 0.8876, 0.713, 0.8883, 0.7129, 0.8909, 0.7067, 0.9032, 0.7066, 0.9011, 0.7129, 0.901, 0.7129, 0.9032, 0.7066, 0.8991, 0.7065, 0.8966, 0.7128, 0.8963, 0.7129, 0.8988, 0.7064, 0.8937, 0.7063, 0.8907, 0.7129, 0.8909, 0.7128, 0.8935, 0.7066, 0.8876, 0.707, 0.8847, 0.7132, 0.8856, 0.713, 0.8883, 0.7067, 0.9057, 0.7067, 0.9032, 0.7129, 0.9032, 0.713, 0.9057, 0.7184, 0.8985, 0.7183, 0.896, 0.8593, 0.8951, 0.8593, 0.8976, 0.7129, 0.901, 0.7185, 0.9009, 0.7184, 0.9033, 0.7129, 0.9032, 0.7128, 0.8963, 0.7183, 0.896, 0.7184, 0.8985, 0.7129, 0.8988, 0.7129, 0.8909, 0.7182, 0.891, 0.7182, 0.8934, 0.7128, 0.8935, 0.7129, 0.9032, 0.7184, 0.9033, 0.7184, 0.9058, 0.713, 0.9057, 0.7129, 0.8988, 0.7184, 0.8985, 0.7185, 0.9009, 0.7129, 0.901, 0.7128, 0.8935, 0.7182, 0.8934, 0.7183, 0.896, 0.7128, 0.8963, 0.7182, 0.891, 0.7183, 0.8886, 0.8593, 0.8878, 0.8593, 0.8902, 0.7183, 0.8886, 0.7184, 0.8861, 0.8593, 0.8853, 0.8593, 0.8878, 0.7185, 0.9009, 0.7184, 0.8985, 0.8593, 0.8976, 0.8593, 0.9, 0.7184, 0.9033, 0.7185, 0.9009, 0.8593, 0.9, 0.8593, 0.9025, 0.7182, 0.8934, 0.7182, 0.891, 0.8593, 0.8902, 0.8593, 0.8927, 0.7184, 0.9058, 0.7184, 0.9033, 0.8593, 0.9025, 0.8593, 0.905, 0.7183, 0.896, 0.7182, 0.8934, 0.8593, 0.8927, 0.8593, 0.8951, 0.7132, 0.8856, 0.7184, 0.8861, 0.7183, 0.8886, 0.713, 0.8883, 0.5813, 0.8488, 0.6018, 0.8506, 0.6008, 0.8537, 0.5811, 0.8519, 0.5811, 0.8519, 0.6008, 0.8537, 0.5997, 0.8565, 0.5808, 0.8549, 0.5808, 0.8549, 0.5997, 0.8565, 0.599, 0.859, 0.5807, 0.858, 0.5807, 0.858, 0.599, 0.859, 0.5987, 0.8613, 0.5806, 0.8611, 0.5806, 0.8611, 0.5987, 0.8613, 0.5989, 0.8636, 0.5806, 0.8642, 0.5806, 0.8642, 0.5989, 0.8636, 0.5996, 0.8661, 0.5807, 0.8672, 0.6014, 0.8613, 0.6016, 0.8593, 0.6046, 0.8595, 0.6046, 0.8613, 0.5807, 0.8672, 0.5996, 0.8661, 0.6006, 0.8689, 0.5809, 0.8703, 0.5809, 0.8703, 0.6006, 0.8689, 0.6015, 0.8721, 0.5811, 0.8734, 0.7029, 0.8595, 0.7029, 0.8622, 0.6078, 0.8614, 0.6078, 0.8591, 0.6025, 0.8683, 0.6019, 0.8656, 0.6047, 0.8653, 0.6049, 0.8682, 0.602, 0.8571, 0.6027, 0.8543, 0.605, 0.8545, 0.6048, 0.8574, 0.6015, 0.8634, 0.6014, 0.8613, 0.6046, 0.8613, 0.6046, 0.8632, 0.6033, 0.8716, 0.6025, 0.8683, 0.6049, 0.8682, 0.6051, 0.8715, 0.6027, 0.8543, 0.6035, 0.8511, 0.6053, 0.8512, 0.605, 0.8545, 0.6016, 0.8593, 0.602, 0.8571, 0.6048, 0.8574, 0.6046, 0.8595, 0.6019, 0.8656, 0.6015, 0.8634, 0.6046, 0.8632, 0.6047, 0.8653, 0.608, 0.8684, 0.7027, 0.8698, 0.7027, 0.8725, 0.608, 0.8714, 0.7029, 0.8546, 0.703, 0.857, 0.6079, 0.8569, 0.6081, 0.8544, 0.608, 0.8684, 0.6079, 0.8658, 0.7027, 0.8674, 0.7027, 0.8698, 0.7029, 0.8622, 0.7028, 0.865, 0.6078, 0.8636, 0.6078, 0.8614, 0.6079, 0.8569, 0.703, 0.857, 0.7029, 0.8595, 0.6078, 0.8591, 0.6078, 0.8636, 0.7028, 0.865, 0.7027, 0.8674, 0.6079, 0.8658, 0.7028, 0.865, 0.7029, 0.8622, 0.7118, 0.8626, 0.7117, 0.8652, 0.5996, 0.8661, 0.5989, 0.8636, 0.6015, 0.8634, 0.6019, 0.8656, 0.599, 0.859, 0.5997, 0.8565, 0.602, 0.8571, 0.6016, 0.8593, 0.6008, 0.8537, 0.6018, 0.8506, 0.6035, 0.8511, 0.6027, 0.8543, 0.6015, 0.8721, 0.6006, 0.8689, 0.6025, 0.8683, 0.6033, 0.8716, 0.5989, 0.8636, 0.5987, 0.8613, 0.6014, 0.8613, 0.6015, 0.8634, 0.5997, 0.8565, 0.6008, 0.8537, 0.6027, 0.8543, 0.602, 0.8571, 0.6006, 0.8689, 0.5996, 0.8661, 0.6019, 0.8656, 0.6025, 0.8683, 0.5987, 0.8613, 0.599, 0.859, 0.6016, 0.8593, 0.6014, 0.8613, 0.6046, 0.8632, 0.6046, 0.8613, 0.6078, 0.8614, 0.6078, 0.8636, 0.6049, 0.8682, 0.6047, 0.8653, 0.6079, 0.8658, 0.608, 0.8684, 0.6048, 0.8574, 0.605, 0.8545, 0.6081, 0.8544, 0.6079, 0.8569, 0.6046, 0.8613, 0.6046, 0.8595, 0.6078, 0.8591, 0.6078, 0.8614, 0.6047, 0.8653, 0.6046, 0.8632, 0.6078, 0.8636, 0.6079, 0.8658, 0.6051, 0.8715, 0.6049, 0.8682, 0.608, 0.8684, 0.608, 0.8714, 0.605, 0.8545, 0.6053, 0.8512, 0.6082, 0.8514, 0.6081, 0.8544, 0.6046, 0.8595, 0.6048, 0.8574, 0.6079, 0.8569, 0.6078, 0.8591, 0.6082, 0.8514, 0.7029, 0.8519, 0.7029, 0.8546, 0.6081, 0.8544, 0.7117, 0.8652, 0.7118, 0.8626, 0.7192, 0.863, 0.7191, 0.8656, 0.7029, 0.8595, 0.703, 0.857, 0.712, 0.857, 0.7119, 0.8597, 0.7029, 0.8546, 0.7029, 0.8519, 0.7117, 0.8515, 0.7119, 0.8543, 0.7027, 0.8725, 0.7027, 0.8698, 0.7116, 0.8698, 0.7116, 0.8725, 0.7027, 0.8674, 0.7028, 0.865, 0.7117, 0.8652, 0.7116, 0.8675, 0.7029, 0.8622, 0.7029, 0.8595, 0.7119, 0.8597, 0.7118, 0.8626, 0.703, 0.857, 0.7029, 0.8546, 0.7119, 0.8543, 0.712, 0.857, 0.7027, 0.8698, 0.7027, 0.8674, 0.7116, 0.8675, 0.7116, 0.8698, 0.7191, 0.8698, 0.7191, 0.8676, 0.7257, 0.8676, 0.7257, 0.8696, 0.7119, 0.8597, 0.712, 0.857, 0.7194, 0.857, 0.7193, 0.86, 0.7119, 0.8543, 0.7117, 0.8515, 0.7193, 0.8508, 0.7194, 0.854, 0.7116, 0.8725, 0.7116, 0.8698, 0.7191, 0.8698, 0.7192, 0.8724, 0.7116, 0.8675, 0.7117, 0.8652, 0.7191, 0.8656, 0.7191, 0.8676, 0.7118, 0.8626, 0.7119, 0.8597, 0.7193, 0.86, 0.7192, 0.863, 0.712, 0.857, 0.7119, 0.8543, 0.7194, 0.854, 0.7194, 0.857, 0.7116, 0.8698, 0.7116, 0.8675, 0.7191, 0.8676, 0.7191, 0.8698, 0.7257, 0.8676, 0.7257, 0.8655, 0.7319, 0.8652, 0.7319, 0.8674, 0.7191, 0.8656, 0.7192, 0.863, 0.7256, 0.8631, 0.7257, 0.8655, 0.7193, 0.86, 0.7194, 0.857, 0.7254, 0.8572, 0.7254, 0.8602, 0.7194, 0.854, 0.7193, 0.8508, 0.726, 0.8512, 0.7256, 0.8542, 0.7192, 0.8724, 0.7191, 0.8698, 0.7257, 0.8696, 0.7257, 0.8721, 0.7191, 0.8676, 0.7191, 0.8656, 0.7257, 0.8655, 0.7257, 0.8676, 0.7192, 0.863, 0.7193, 0.86, 0.7254, 0.8602, 0.7256, 0.8631, 0.7194, 0.857, 0.7194, 0.854, 0.7256, 0.8542, 0.7254, 0.8572, 0.732, 0.8548, 0.7372, 0.8551, 0.7372, 0.8575, 0.7319, 0.8574, 0.7256, 0.8631, 0.7254, 0.8602, 0.7318, 0.86, 0.7318, 0.8627, 0.7254, 0.8572, 0.7256, 0.8542, 0.732, 0.8548, 0.7319, 0.8574, 0.7257, 0.8696, 0.7257, 0.8676, 0.7319, 0.8674, 0.7319, 0.8696, 0.7257, 0.8655, 0.7256, 0.8631, 0.7318, 0.8627, 0.7319, 0.8652, 0.7254, 0.8602, 0.7254, 0.8572, 0.7319, 0.8574, 0.7318, 0.86, 0.7256, 0.8542, 0.726, 0.8512, 0.7322, 0.8522, 0.732, 0.8548, 0.7257, 0.8721, 0.7257, 0.8696, 0.7319, 0.8696, 0.732, 0.8721, 0.7373, 0.865, 0.7372, 0.8625, 0.8773, 0.8616, 0.8773, 0.864, 0.7319, 0.8674, 0.7374, 0.8673, 0.7374, 0.8697, 0.7319, 0.8696, 0.7318, 0.8627, 0.7372, 0.8625, 0.7373, 0.865, 0.7319, 0.8652, 0.7319, 0.8574, 0.7372, 0.8575, 0.7372, 0.8599, 0.7318, 0.86, 0.7319, 0.8696, 0.7374, 0.8697, 0.7373, 0.8722, 0.732, 0.8721, 0.7319, 0.8652, 0.7373, 0.865, 0.7374, 0.8673, 0.7319, 0.8674, 0.7318, 0.86, 0.7372, 0.8599, 0.7372, 0.8625, 0.7318, 0.8627, 0.7372, 0.8575, 0.7372, 0.8551, 0.8773, 0.8543, 0.8773, 0.8567, 0.7372, 0.8551, 0.7373, 0.8527, 0.8773, 0.8518, 0.8773, 0.8543, 0.7374, 0.8673, 0.7373, 0.865, 0.8773, 0.864, 0.8773, 0.8665, 0.7374, 0.8697, 0.7374, 0.8673, 0.8773, 0.8665, 0.8773, 0.8689, 0.7372, 0.8599, 0.7372, 0.8575, 0.8773, 0.8567, 0.8773, 0.8592, 0.7373, 0.8722, 0.7374, 0.8697, 0.8773, 0.8689, 0.8773, 0.8714, 0.7372, 0.8625, 0.7372, 0.8599, 0.8773, 0.8592, 0.8773, 0.8616, 0.7322, 0.8522, 0.7373, 0.8527, 0.7372, 0.8551, 0.732, 0.8548, 0.3641, 0.8764, 0.4964, 0.8764, 0.5571, 0.9081, 0.3034, 0.9081, 0.7592, 0.6086, 0.7596, 0.5797, 0.8686, 0.576, 0.7984, 0.621, 0.974, 0.7401, 0.9014, 0.74, 0.9014, 0.7382, 0.974, 0.7382, 0.9014, 0.5684, 0.9741, 0.5684, 0.9741, 0.5703, 0.9014, 0.5703, 0.9977, 0.5892, 0.9977, 0.7188, 0.9954, 0.7188, 0.9954, 0.5892, 0.88, 0.7192, 0.88, 0.5897, 0.8823, 0.5874, 0.8823, 0.7211, 0.8846, 0.7211, 0.8847, 0.5874, 0.8972, 0.5874, 0.8972, 0.7211, 0.9014, 0.5703, 0.9741, 0.5703, 0.9759, 0.5722, 0.8995, 0.5722, 0.9954, 0.5892, 0.9954, 0.7188, 0.9931, 0.7211, 0.9931, 0.5873, 0.9759, 0.5874, 0.9759, 0.7211, 0.8995, 0.7211, 0.8995, 0.5874, 0.974, 0.7382, 0.9014, 0.7382, 0.8995, 0.7363, 0.9759, 0.7363, 0.8995, 0.5735, 0.9759, 0.5735, 0.9759, 0.586, 0.8995, 0.586, 0.9908, 0.5873, 0.9908, 0.7211, 0.9783, 0.7211, 0.9783, 0.5873, 0.992, 0.7231, 0.9908, 0.7211, 0.9931, 0.7211, 0.8995, 0.7349, 0.8989, 0.7361, 0.8982, 0.7349, 0.9772, 0.5735, 0.9759, 0.5735, 0.9766, 0.5724, 0.8847, 0.5874, 0.8835, 0.5867, 0.8847, 0.5861, 0.9783, 0.7224, 0.9772, 0.7217, 0.9783, 0.7211, 0.8995, 0.7224, 0.8982, 0.7224, 0.8989, 0.7213, 0.9772, 0.586, 0.9766, 0.5871, 0.9759, 0.586, 0.8972, 0.5874, 0.8972, 0.5861, 0.8983, 0.5867, 0.9759, 0.7363, 0.8995, 0.7363, 0.8995, 0.7349, 0.9759, 0.735, 0.9931, 0.5873, 0.9931, 0.7211, 0.9908, 0.7211, 0.9908, 0.5873, 0.8847, 0.5874, 0.8846, 0.7211, 0.8823, 0.7211, 0.8823, 0.5874, 0.9759, 0.5735, 0.8995, 0.5735, 0.8995, 0.5722, 0.9759, 0.5722, 0.9759, 0.7224, 0.8995, 0.7224, 0.8995, 0.7211, 0.9759, 0.7211, 0.9783, 0.5873, 0.9783, 0.7211, 0.9759, 0.7211, 0.9759, 0.5874, 0.8995, 0.5874, 0.8995, 0.7211, 0.8972, 0.7211, 0.8972, 0.5874, 0.9759, 0.5874, 0.8995, 0.5874, 0.8995, 0.586, 0.9759, 0.586, 0.8847, 0.5861, 0.8972, 0.5861, 0.8972, 0.5874, 0.8847, 0.5874, 0.8995, 0.7224, 0.8995, 0.7349, 0.8982, 0.7349, 0.8982, 0.7224, 0.9783, 0.7211, 0.9908, 0.7211, 0.9908, 0.7224, 0.9783, 0.7224, 0.9772, 0.5735, 0.9772, 0.586, 0.9759, 0.586, 0.9759, 0.5735, 0.9759, 0.735, 0.8995, 0.7349, 0.8995, 0.7224, 0.9759, 0.7224, 0.5554, 0.3381, 0.5553, 0.3338, 0.559, 0.335, 0.3004, 0.3382, 0.3028, 0.3341, 0.3051, 0.3381, 0.8692, 0.5729, 0.8731, 0.576, 0.8686, 0.576, 0.3004, 0.6048, 0.3051, 0.6048, 0.3009, 0.6084, 0.8686, 0.576, 0.5652, 0.5737, 0.5652, 0.5684, 0.8684, 0.5707, 0.3051, 0.3381, 0.3051, 0.6048, 0.3004, 0.6048, 0.3004, 0.3382, 0.3051, 0.6048, 0.5554, 0.6048, 0.5571, 0.6092, 0.3034, 0.6092, 0.5554, 0.3381, 0.3051, 0.3381, 0.3051, 0.3338, 0.5553, 0.3338, 0.5605, 0.03564, 0.5605, 0.333, 0.5553, 0.3338, 0.5553, 0.03567, 0.3004, 0.3382, 0.002336, 0.3382, 0.002316, 0.333, 0.3004, 0.333, 0.8731, 0.576, 0.8731, 0.8378, 0.8686, 0.8387, 0.8686, 0.576, 0.3034, 0.6092, 0.3034, 0.9081, 0.2981, 0.9081, 0.2981, 0.6083, 0.3051, 0.6048, 0.3051, 0.3381, 0.5554, 0.3381, 0.5554, 0.6048, 0.5312, 0.9154, 0.734, 0.9154, 0.734, 0.9301, 0.5312, 0.9301, 0.4568, 0.9576, 0.721, 0.9576, 0.721, 0.9718, 0.4568, 0.9718, 0.2471, 0.9354, 0.2471, 0.9308, 0.5113, 0.9308, 0.5114, 0.9354, 0.6587, 0.6207, 0.7984, 0.621, 0.7932, 0.6236, 0.6642, 0.6232, 0.2471, 0.9165, 0.5113, 0.9165, 0.5113, 0.9308, 0.2471, 0.9308, 0.2487, 0.959, 0.4514, 0.959, 0.4514, 0.9738, 0.2487, 0.9738, 0.5312, 0.9337, 0.5312, 0.9301, 0.734, 0.9301, 0.734, 0.9337, 0.7206, 0.9472, 0.72, 0.9503, 0.5472, 0.9503, 0.5447, 0.9472, 0.4699, 0.9894, 0.7079, 0.9894, 0.7073, 0.9935, 0.4733, 0.9936, 0.2602, 0.9485, 0.4982, 0.9485, 0.4976, 0.9526, 0.2636, 0.9526, 0.6653, 0.7957, 0.6587, 0.6207, 0.6619, 0.6253, 0.6684, 0.7916, 0.7912, 0.793, 0.7932, 0.7909, 0.7962, 0.7953, 0.6684, 0.7916, 0.6704, 0.7936, 0.6653, 0.7957, 0.243, 0.9332, 0.2471, 0.9308, 0.2471, 0.9354, 0.721, 0.9718, 0.7251, 0.9743, 0.721, 0.9765, 0.734, 0.9301, 0.7371, 0.9319, 0.734, 0.9337, 0.5113, 0.9308, 0.5154, 0.9332, 0.5114, 0.9354, 0.6642, 0.6232, 0.6619, 0.6253, 0.6587, 0.6207, 0.7955, 0.6258, 0.7932, 0.6236, 0.7984, 0.621, 0.5113, 0.9308, 0.5113, 0.9165, 0.512, 0.9165, 0.512, 0.9308, 0.7346, 0.9154, 0.7346, 0.9301, 0.734, 0.9301, 0.734, 0.9154, 0.2465, 0.9308, 0.2465, 0.9165, 0.2471, 0.9165, 0.2471, 0.9308, 0.7217, 0.9576, 0.7217, 0.9718, 0.721, 0.9718, 0.721, 0.9576, 0.7984, 0.621, 0.7962, 0.7953, 0.7932, 0.7909, 0.7955, 0.6258, 0.9245, 0.2742, 0.961, 0.2742, 0.961, 0.3873, 0.9245, 0.3873, 0.7319, 0.7864, 0.7319, 0.7694, 0.7359, 0.769, 0.7373, 0.7862, 0.7373, 0.7862, 0.7359, 0.769, 0.7401, 0.7679, 0.7427, 0.7856, 0.7427, 0.7856, 0.7401, 0.7679, 0.7444, 0.7665, 0.748, 0.7847, 0.748, 0.7847, 0.7444, 0.7665, 0.7489, 0.7653, 0.7531, 0.7836, 0.7107, 0.7836, 0.7148, 0.7653, 0.7194, 0.7665, 0.7158, 0.7847, 0.7158, 0.7847, 0.7194, 0.7665, 0.7237, 0.7679, 0.721, 0.7856, 0.7489, 0.7653, 0.7444, 0.7665, 0.743, 0.7578, 0.7475, 0.757, 0.721, 0.7856, 0.7237, 0.7679, 0.7278, 0.769, 0.7264, 0.7862, 0.7264, 0.7862, 0.7278, 0.769, 0.7319, 0.7694, 0.7319, 0.7864, 0.7353, 0.7589, 0.7319, 0.7591, 0.7319, 0.75, 0.7352, 0.7499, 0.7278, 0.769, 0.7237, 0.7679, 0.7248, 0.7585, 0.7284, 0.7589, 0.7401, 0.7679, 0.7359, 0.769, 0.7353, 0.7589, 0.7389, 0.7585, 0.7194, 0.7665, 0.7148, 0.7653, 0.7162, 0.757, 0.7207, 0.7578, 0.7319, 0.7694, 0.7278, 0.769, 0.7284, 0.7589, 0.7319, 0.7591, 0.7359, 0.769, 0.7319, 0.7694, 0.7319, 0.7591, 0.7353, 0.7589, 0.7444, 0.7665, 0.7401, 0.7679, 0.7389, 0.7585, 0.743, 0.7578, 0.7237, 0.7679, 0.7194, 0.7665, 0.7207, 0.7578, 0.7248, 0.7585, 0.7286, 0.7499, 0.725, 0.7497, 0.7243, 0.741, 0.7281, 0.7404, 0.7319, 0.7591, 0.7284, 0.7589, 0.7286, 0.7499, 0.7319, 0.75, 0.7248, 0.7585, 0.7207, 0.7578, 0.7211, 0.7495, 0.725, 0.7497, 0.7475, 0.757, 0.743, 0.7578, 0.7426, 0.7494, 0.7471, 0.7492, 0.7389, 0.7585, 0.7353, 0.7589, 0.7352, 0.7499, 0.7387, 0.7497, 0.7284, 0.7589, 0.7248, 0.7585, 0.725, 0.7497, 0.7286, 0.7499, 0.7207, 0.7578, 0.7162, 0.757, 0.7167, 0.7492, 0.7211, 0.7495, 0.743, 0.7578, 0.7389, 0.7585, 0.7387, 0.7497, 0.7426, 0.7494, 0.7211, 0.7495, 0.7167, 0.7492, 0.7164, 0.742, 0.7205, 0.7417, 0.7426, 0.7494, 0.7387, 0.7497, 0.7393, 0.741, 0.7432, 0.7417, 0.7352, 0.7499, 0.7319, 0.75, 0.7318, 0.7401, 0.7356, 0.7404, 0.7319, 0.75, 0.7286, 0.7499, 0.7281, 0.7404, 0.7318, 0.7401, 0.725, 0.7497, 0.7211, 0.7495, 0.7205, 0.7417, 0.7243, 0.741, 0.7471, 0.7492, 0.7426, 0.7494, 0.7432, 0.7417, 0.7474, 0.742, 0.7387, 0.7497, 0.7352, 0.7499, 0.7356, 0.7404, 0.7393, 0.741, 0.7317, 0.6786, 0.7318, 0.7401, 0.7281, 0.7404, 0.728, 0.6784, 0.7242, 0.6777, 0.7243, 0.741, 0.7205, 0.7417, 0.7203, 0.677, 0.7473, 0.6767, 0.7474, 0.742, 0.7432, 0.7417, 0.7431, 0.677, 0.7393, 0.741, 0.7356, 0.7404, 0.7355, 0.6783, 0.7393, 0.6777, 0.728, 0.6784, 0.7281, 0.7404, 0.7243, 0.741, 0.7242, 0.6777, 0.7203, 0.677, 0.7205, 0.7417, 0.7164, 0.742, 0.7161, 0.6767, 0.7317, 0.6319, 0.7372, 0.6321, 0.7358, 0.6495, 0.7317, 0.649, 0.7372, 0.6321, 0.7426, 0.6327, 0.74, 0.6506, 0.7358, 0.6495, 0.7426, 0.6327, 0.7479, 0.6336, 0.7443, 0.652, 0.74, 0.6506, 0.7479, 0.6336, 0.7531, 0.6348, 0.7489, 0.6532, 0.7443, 0.652, 0.7103, 0.6348, 0.7154, 0.6337, 0.7191, 0.652, 0.7145, 0.6533, 0.7154, 0.6337, 0.7208, 0.6327, 0.7234, 0.6506, 0.7191, 0.652, 0.7489, 0.6532, 0.7475, 0.6615, 0.7429, 0.6608, 0.7443, 0.652, 0.7208, 0.6327, 0.7262, 0.6321, 0.7276, 0.6495, 0.7234, 0.6506, 0.7262, 0.6321, 0.7317, 0.6319, 0.7317, 0.649, 0.7276, 0.6495, 0.7352, 0.6596, 0.735, 0.6687, 0.7317, 0.6686, 0.7317, 0.6594, 0.7276, 0.6495, 0.7283, 0.6596, 0.7246, 0.6601, 0.7234, 0.6506, 0.74, 0.6506, 0.7388, 0.6601, 0.7352, 0.6596, 0.7358, 0.6495, 0.7191, 0.652, 0.7205, 0.6608, 0.7159, 0.6616, 0.7145, 0.6533, 0.7317, 0.649, 0.7317, 0.6594, 0.7283, 0.6596, 0.7276, 0.6495, 0.7358, 0.6495, 0.7352, 0.6596, 0.7317, 0.6594, 0.7317, 0.649, 0.7443, 0.652, 0.7429, 0.6608, 0.7388, 0.6601, 0.74, 0.6506, 0.7234, 0.6506, 0.7246, 0.6601, 0.7205, 0.6608, 0.7191, 0.652, 0.7284, 0.6688, 0.728, 0.6784, 0.7242, 0.6777, 0.7248, 0.6689, 0.7317, 0.6594, 0.7317, 0.6686, 0.7284, 0.6688, 0.7283, 0.6596, 0.7246, 0.6601, 0.7248, 0.6689, 0.7208, 0.6692, 0.7205, 0.6608, 0.7475, 0.6615, 0.747, 0.6694, 0.7426, 0.6692, 0.7429, 0.6608, 0.7388, 0.6601, 0.7386, 0.6689, 0.735, 0.6687, 0.7352, 0.6596, 0.7283, 0.6596, 0.7284, 0.6688, 0.7248, 0.6689, 0.7246, 0.6601, 0.7205, 0.6608, 0.7208, 0.6692, 0.7164, 0.6695, 0.7159, 0.6616, 0.7429, 0.6608, 0.7426, 0.6692, 0.7386, 0.6689, 0.7388, 0.6601, 0.7431, 0.677, 0.7432, 0.7417, 0.7393, 0.741, 0.7393, 0.6777, 0.7208, 0.6692, 0.7203, 0.677, 0.7161, 0.6767, 0.7164, 0.6695, 0.7426, 0.6692, 0.7431, 0.677, 0.7393, 0.6777, 0.7386, 0.6689, 0.735, 0.6687, 0.7355, 0.6783, 0.7317, 0.6786, 0.7317, 0.6686, 0.7317, 0.6686, 0.7317, 0.6786, 0.728, 0.6784, 0.7284, 0.6688, 0.7248, 0.6689, 0.7242, 0.6777, 0.7203, 0.677, 0.7208, 0.6692, 0.747, 0.6694, 0.7473, 0.6767, 0.7431, 0.677, 0.7426, 0.6692, 0.7386, 0.6689, 0.7393, 0.6777, 0.7355, 0.6783, 0.735, 0.6687, 0.7355, 0.6783, 0.7356, 0.7404, 0.7318, 0.7401, 0.7317, 0.6786])
me_cube.materials.append(mat_incinerator)
me_cube.use_remesh_preserve_volume = False
me_cube.use_remesh_preserve_attributes = False
me_cube.use_mirror_vertex_groups = False
me_cube.update()

# ---- objects
ob_incinerator = bpy.data.objects.new('incinerator', me_cube)

# ---- transforms, parenting, visibility, modifiers, constraints
ob_incinerator.location = (0.0, 0.0, 0.0)
ob_incinerator.lineart.crease_threshold = 0.0
_m = ob_incinerator.modifiers.new('Auto Smooth', 'NODES')
_m.node_group = ng_auto_smooth
_gi = [s.identifier for s in ng_auto_smooth.interface.items_tree if s.item_type == 'SOCKET' and s.in_out == 'INPUT']
_m[_gi[1]] = 1.396  # Angle

# ---- collection membership
col_collection_1.objects.link(ob_incinerator)

# ---- scene / render settings (as saved in the file)
scene.frame_start = 1; scene.frame_end = 250; scene.frame_set(0)
scene.render.engine = 'CYCLES'
scene.render.resolution_percentage = 50
scene.render.dither_intensity = 0.0
scene.cycles.use_denoising = False
scene.cycles.samples = 128
scene.cycles.sampling_pattern = 'TABULATED_SOBOL'
scene.cycles.use_adaptive_sampling = False
scene.cycles.use_light_tree = False
scene.cycles.blur_glossy = 0.0
scene.cycles.sample_clamp_indirect = 0.0
scene.view_settings.view_transform = 'Standard'
bpy.context.view_layer.update()

# ---- added for rendering (the .blend has no active camera and no usable light): camera, sun
cam_auto = bpy.data.cameras.new('AutoCamera')
cam_auto.lens = 50.0
cam_auto.sensor_width = 36.0
cam_auto.clip_end = 1000.0
ob_auto_camera = bpy.data.objects.new('AutoCamera', cam_auto)
scene.collection.objects.link(ob_auto_camera)
ob_auto_camera.location = (5.1666, -4.69672, 5.61019)
ob_auto_camera.rotation_euler = (1.09748, -7.21219e-08, 0.694738)
scene.camera = ob_auto_camera
light_auto_sun = bpy.data.lights.new('AutoSun', 'SUN')
light_auto_sun.energy = 3.0
light_auto_sun.angle = 0.0523599
ob_auto_sun = bpy.data.objects.new('AutoSun', light_auto_sun)
scene.collection.objects.link(ob_auto_sun)
ob_auto_sun.rotation_euler = (0.872665, 0.174533, 0.523599)
bpy.context.view_layer.update()
